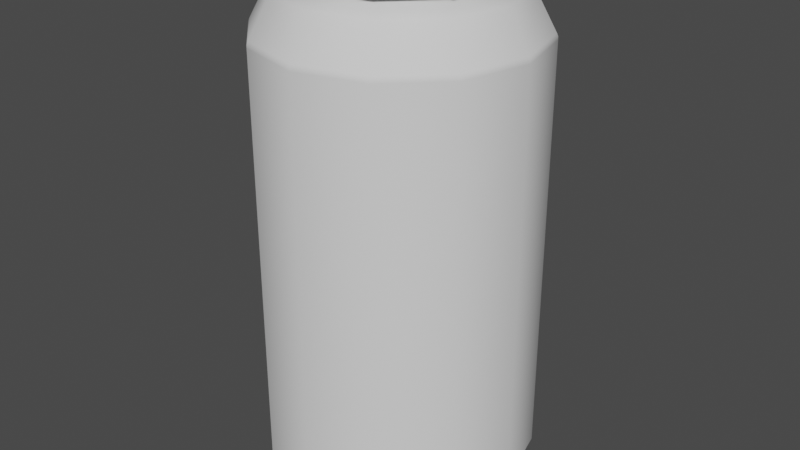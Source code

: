 # Source: Soda_Can_Backup.blend  (saved by Blender 2.91.10; exported with 4.5.12 LTS)
import bpy
from mathutils import Matrix  # noqa: F401  (used for matrix-valued properties, if any)

bpy.ops.wm.read_factory_settings(use_empty=True)
scene = bpy.context.scene
scene.name = 'Scene'

# ---- collections
col_can = bpy.data.collections.new('Can'); scene.collection.children.link(col_can)
col_hp = bpy.data.collections.new('HP'); col_can.children.link(col_hp)
col_lp = bpy.data.collections.new('LP'); col_can.children.link(col_lp)
col_bools = bpy.data.collections.new('Bools'); col_can.children.link(col_bools)
col_ref = bpy.data.collections.new('Ref'); scene.collection.children.link(col_ref)

# ---- images (referenced by path relative to the original .blend; pixels are not part of the script)
import os
ASSET_DIR = os.environ.get("B2B_ASSET_DIR", "")  # directory of the original .blend (textures are referenced by path, not embedded)
HERE = os.path.dirname(os.path.abspath(__file__))  # packed textures are extracted next to this script under _unpacked/

def load_image(name, relpath, width, height, colorspace="sRGB"):
    """Load a texture the original file referenced (path relative to the .blend, or extracted next to this script)."""
    p = next((c for c in (os.path.join(HERE, relpath), os.path.join(ASSET_DIR, relpath)) if relpath and os.path.exists(c)), "")
    if p:
        img = bpy.data.images.load(p, check_existing=True)
        img.name = name
    else:  # same state as the original file: an image datablock whose file is absent (Cycles renders it pink)
        img = bpy.data.images.new(name, width, height)
        img.source = "FILE"
        img.filepath = "//" + (relpath or name)
    img.colorspace_settings.name = colorspace
    return img
img_abandoned_slipway_8k_hdr = load_image('abandoned_slipway_8k.hdr', 'abandoned_slipway_8k.hdr', 1024, 1024, 'Linear Rec.709')

# ---- node groups
ng_auto_smooth = bpy.data.node_groups.new('Auto Smooth', 'GeometryNodeTree')
_s = ng_auto_smooth.interface.new_socket(name='Geometry', in_out='OUTPUT', socket_type='NodeSocketGeometry')
_s = ng_auto_smooth.interface.new_socket(name='Geometry', in_out='INPUT', socket_type='NodeSocketGeometry')
_s = ng_auto_smooth.interface.new_socket(name='Angle', in_out='INPUT', socket_type='NodeSocketFloat')
_s.subtype = 'ANGLE'
_s.min_value = 0.0
_s.max_value = 3.142
ng_auto_smooth.is_modifier = True
_N = ng_auto_smooth.nodes; _L = ng_auto_smooth.links
n0 = _N.new('NodeGroupOutput'); n0.name = 'Group Output'; n0.location = (480, -100)
n1 = _N.new('NodeGroupInput'); n1.name = 'Group Input'; n1.location = (-420, -300)
n2 = _N.new('NodeGroupInput'); n2.name = 'Group Input.001'; n2.location = (-60, -100)
n3 = _N.new('GeometryNodeSetShadeSmooth'); n3.name = 'Set Shade Smooth'; n3.location = (120, -100)
n3.domain = 'EDGE'
n4 = _N.new('GeometryNodeSetShadeSmooth'); n4.name = 'Set Shade Smooth.001'; n4.location = (300, -100)
n5 = _N.new('GeometryNodeInputMeshEdgeAngle'); n5.name = 'Edge Angle'; n5.location = (-420, -220)
n6 = _N.new('GeometryNodeInputEdgeSmooth'); n6.name = 'Is Edge Smooth'; n6.location = (-60, -160)
n7 = _N.new('GeometryNodeInputShadeSmooth'); n7.name = 'Is Face Smooth'; n7.location = (-240, -340)
n8 = _N.new('FunctionNodeBooleanMath'); n8.name = 'Boolean Math'; n8.location = (-60, -220)
n9 = _N.new('FunctionNodeCompare'); n9.name = 'Compare'; n9.location = (-240, -180)
n9.operation = 'LESS_EQUAL'
_L.new(n5.outputs[0], n9.inputs[0])
_L.new(n4.outputs[0], n0.inputs[0])
_L.new(n1.outputs[1], n9.inputs[1])
_L.new(n9.outputs[0], n8.inputs[0])
_L.new(n7.outputs[0], n8.inputs[1])
_L.new(n2.outputs[0], n3.inputs[0])
_L.new(n6.outputs[0], n3.inputs[1])
_L.new(n3.outputs[0], n4.inputs[0])
_L.new(n8.outputs[0], n3.inputs[2])
n0.is_active_output = True

# ---- world
world_world = bpy.data.worlds.new('World'); scene.world = world_world
world_world.use_nodes = True; world_world.node_tree.nodes.clear()
_N = world_world.node_tree.nodes; _L = world_world.node_tree.links
n0 = _N.new('ShaderNodeMapping'); n0.name = 'Mapping'; n0.location = (27, 394)
n0.inputs[2].default_value = (-1.571, 0.0, 0.0)
n1 = _N.new('ShaderNodeTexCoord'); n1.name = 'Texture Coordinate'; n1.location = (-270, 355)
n2 = _N.new('ShaderNodeOutputWorld'); n2.name = 'World Output'; n2.location = (794, 319)
n3 = _N.new('ShaderNodeBackground'); n3.name = 'Background'; n3.location = (574, 296)
n3.inputs[0].default_value = (0.05509, 0.05509, 0.05509, 1.0)
n4 = _N.new('ShaderNodeTexImage'); n4.name = 'Image Texture'; n4.location = (247, 321)
n4.image = img_abandoned_slipway_8k_hdr
_L.new(n0.outputs[0], n4.inputs[0])
_L.new(n1.outputs[0], n0.inputs[0])
_L.new(n3.outputs[0], n2.inputs[0])
n2.is_active_output = True
world_world.use_sun_shadow = False
world_world.sun_shadow_jitter_overblur = 0.0

# ---- meshes
me_cylinder_002 = bpy.data.meshes.new('Cylinder.002')
me_cylinder_002.from_pydata([(0.01362, -0.01734, 0.1819), (0.01369, -0.007428, 0.1819), (0.01513, -0.01353, 0.1819), (0.008485, -0.02054, 0.1819), (0.007757, -0.003135, 0.1819), (0.007582, -0.01315, 0.1814), (0.0, -0.02158, 0.1819), (0.0, -0.004839, 0.1819), (0.0, -0.01291, 0.1814), (0.01854, -0.02258, 0.1826), (0.0191, -0.005953, 0.1826), (0.02196, -0.01397, 0.1826), (0.0104, -0.0285, 0.1826), (0.01116, 0.001096, 0.1826), (0.0, -0.03059, 0.1826), (0.0, 0.003837, 0.1826), (0.02642, -0.01312, 0.1835), (0.01068, 0.02653, 0.1835), (0.005608, 0.03238, 0.1835), (0.01202, 0.01812, 0.1835), (0.02329, -0.02325, 0.1835), (0.01256, -0.03055, 0.1835), (0.0166, 0.008829, 0.1835), (0.0, 0.03415, 0.1835), (0.0, -0.03339, 0.1835), (0.0, 0.05143, 0.001981), (0.0, 0.05136, 0.1611), (0.04454, 0.02572, 0.001981), (0.04448, 0.02568, 0.1611), (0.04454, -0.02572, 0.001981), (0.04448, -0.02568, 0.1611), (0.0, -0.05143, 0.001981), (0.0, -0.05136, 0.1611), (0.0, 0.04213, 0.1795), (0.03649, 0.02107, 0.1795), (0.03649, -0.02107, 0.1795), (0.0, -0.04213, 0.1795), (0.0, 0.04173, 0.1841), (0.03614, 0.02087, 0.1841), (0.03614, -0.02087, 0.1841), (0.0, -0.04173, 0.1841), (0.0, 0.04271, 0.1878), (0.03699, 0.02136, 0.1878), (0.03699, -0.02136, 0.1878), (0.0, -0.04271, 0.1878), (0.03806, 0.02197, 0.1841), (0.0, 0.04395, 0.1841), (0.03806, -0.02197, 0.1841), (0.0, -0.04395, 0.1841), (0.03806, 0.02197, 0.1878), (0.0, 0.04395, 0.1878), (0.03806, -0.02197, 0.1878), (0.0, -0.04395, 0.1878), (0.0, 0.03992, -0.00269), (0.03457, 0.01996, -0.00269), (0.03457, -0.01996, -0.00269), (0.0, -0.03992, -0.00269), (0.0, 0.03191, -0.007762), (0.02764, 0.01596, -0.007762), (0.02764, -0.01596, -0.007762), (0.0, -0.03191, -0.007762), (0.02561, 0.04436, 0.001981), (0.02558, 0.0443, 0.1611), (0.05123, -2.276e-09, 0.001981), (0.05116, -2.13e-09, 0.1611), (0.02561, -0.04436, 0.001981), (0.02558, -0.0443, 0.1611), (0.02098, 0.03634, 0.1795), (0.04196, 2.561e-10, 0.1795), (0.02098, -0.03634, 0.1795), (0.0, -0.05084, 0.1632), (0.04404, 0.02542, 0.1632), (0.04404, -0.02542, 0.1632), (0.0, 0.05084, 0.1632), (0.02078, 0.036, 0.1841), (0.04156, 4.199e-10, 0.1841), (0.02078, -0.036, 0.1841), (0.02127, 0.03684, 0.1878), (0.04254, -5.361e-10, 0.1878), (0.02127, -0.03684, 0.1878), (0.0, 0.04226, 0.1841), (0.02188, 0.0379, 0.1841), (0.04377, -1.131e-09, 0.1841), (0.02188, -0.0379, 0.1841), (0.02188, 0.0379, 0.1878), (0.04377, -7.935e-10, 0.1878), (0.02188, -0.0379, 0.1878), (0.0, 0.04464, 0.186), (0.0, -0.04464, 0.186), (0.03866, 0.02232, 0.186), (0.03866, -0.02232, 0.186), (0.0366, -0.02113, 0.1841), (0.0, -0.04226, 0.1841), (0.0366, 0.02113, 0.1841), (0.01988, 0.03443, -0.00269), (0.03976, -1.747e-09, -0.00269), (0.01988, -0.03443, -0.00269), (0.04102, 0.02368, -0.0003963), (0.0, 0.04737, -0.0003963), (0.0, -0.04737, -0.0003963), (0.04102, -0.02368, -0.0003963), (0.01589, 0.02753, -0.007762), (0.03178, -2.267e-09, -0.007762), (0.01589, -0.02753, -0.007762), (0.03066, -0.0177, -0.005816), (0.03066, 0.0177, -0.005816), (0.0, -0.0354, -0.005816), (0.0, 0.0354, -0.005816), (0.05064, -1.853e-09, 0.1632), (0.02532, 0.04386, 0.1632), (0.02532, -0.04386, 0.1632), (0.02105, -0.03645, 0.1841), (0.04446, -1.095e-09, 0.186), (0.02223, -0.0385, 0.186), (0.02223, 0.0385, 0.186), (0.02105, 0.03645, 0.1841), (0.04209, -3.057e-10, 0.1841), (0.03526, -2.183e-09, -0.005816), (0.02359, 0.04085, -0.0003963), (0.02359, -0.04085, -0.0003963), (0.04717, -1.742e-09, -0.0003963), (0.01763, -0.03053, -0.005816), (0.01763, 0.03053, -0.005816), (0.0, 0.04086, 0.1835), (0.0, -0.04086, 0.1835), (0.02035, -0.03524, 0.1835), (0.03539, -0.02043, 0.1835), (0.04069, -4.97e-10, 0.1835), (0.03539, 0.02043, 0.1835), (0.02035, 0.03524, 0.1835), (0.0, 0.03963, 0.1824), (0.0, -0.03963, 0.1824), (0.03432, -0.01981, 0.1824), (0.01973, -0.03418, 0.1824), (0.03432, 0.01981, 0.1824), (0.03947, -4.97e-10, 0.1824), (0.01973, 0.03418, 0.1824), (0.0, 0.0374, 0.1844), (0.0, -0.0374, 0.1844), (0.01862, -0.03225, 0.1844), (0.03239, -0.0187, 0.1844), (0.03724, -4.371e-10, 0.1844), (0.03239, 0.0187, 0.1844), (0.01862, 0.03225, 0.1844), (0.0, -0.03851, 0.1834), (0.03335, -0.01926, 0.1834), (0.03335, 0.01926, 0.1834), (0.0, 0.03851, 0.1834), (0.01918, -0.03322, 0.1834), (0.03836, -4.67e-10, 0.1834), (0.01918, 0.03322, 0.1834), (0.0, 0.03319, -0.007321), (0.01653, 0.02863, -0.007321), (0.02874, 0.01659, -0.007321), (0.03305, -2.255e-09, -0.007321), (0.02874, -0.01659, -0.007321), (0.01653, -0.02863, -0.007321), (0.0, -0.03319, -0.007321), (0.0, 0.01425, -0.00295), (0.007096, 0.01229, -0.00295), (0.01234, 0.007125, -0.00295), (0.01419, -1.996e-09, -0.00295), (0.01234, -0.007125, -0.00295), (0.007096, -0.01229, -0.00295), (0.0, -0.01425, -0.00295), (0.0, 0.03191, -0.005455), (0.01589, 0.02753, -0.005455), (0.02764, 0.01596, -0.005455), (0.03178, -2.267e-09, -0.005455), (0.02764, -0.01596, -0.005455), (0.01589, -0.02753, -0.005455), (0.0, -0.03191, -0.005455), (0.0, 0.0, -0.0007488), (0.01619, 0.02805, -0.007978), (0.0, 0.03252, -0.007978), (0.02816, 0.01626, -0.007978), (0.03239, -2.267e-09, -0.007978), (0.02816, -0.01626, -0.007978), (0.01619, -0.02805, -0.007978), (0.0, -0.03252, -0.007978), (0.0153, 0.0265, -0.005252), (0.0, 0.03073, -0.005252), (0.02661, 0.01536, -0.005252), (0.0306, -2.249e-09, -0.005252), (0.02661, -0.01536, -0.005252), (0.0153, -0.0265, -0.005252), (0.0, -0.03073, -0.005252), (0.011, 0.02725, 0.1854), (0.01238, 0.01859, 0.1863), (0.0, 0.0351, 0.1847), (0.0171, 0.009025, 0.1863), (0.005776, 0.03328, 0.1848), (0.02398, -0.02401, 0.1847), (0.0, -0.03445, 0.1848), (0.01294, -0.03153, 0.1846), (0.02721, -0.01358, 0.1853), (0.02471, -0.02626, 0.1844), (0.01915, -0.0228, 0.1835), (0.01079, -0.02888, 0.1835), (0.01972, -0.005736, 0.1835), (0.02266, -0.01396, 0.1835), (0.0, 0.004313, 0.1835), (0.01157, 0.001499, 0.1835), (0.0, -0.03102, 0.1835), (0.0142, -0.0176, 0.1829), (0.00879, -0.02098, 0.1829), (0.01427, -0.007164, 0.1829), (0.01579, -0.0136, 0.1829), (0.0, -0.004436, 0.1829), (0.008022, -0.00264, 0.1829), (0.0, -0.02208, 0.1829), (0.0, 0.008829, 0.1835), (0.0, 0.01812, 0.1835), (0.0, 0.02653, 0.1835), (0.02332, -0.004876, 0.1857), (0.0225, -0.00436, 0.1835), (0.03668, 0.02118, 0.1856), (0.04218, -5.186e-10, 0.1856), (0.03668, -0.02118, 0.1856), (0.02109, 0.03653, 0.1856), (0.0, 0.04234, 0.1856), (0.02109, -0.03653, 0.1856), (0.0, -0.04234, 0.1856), (0.0366, 0.02113, 0.1854), (0.04209, -5.156e-10, 0.1854), (0.0366, -0.02113, 0.1854), (0.0, 0.04225, 0.1854), (0.02105, -0.03645, 0.1854), (0.0, -0.04225, 0.1854), (0.02105, 0.03645, 0.1854), (0.02113, 0.03659, 0.1858), (0.03674, 0.02121, 0.1858), (0.04225, -5.195e-10, 0.1858), (0.03674, -0.02121, 0.1858), (0.0, 0.04241, 0.1858), (0.02113, -0.03659, 0.1858), (0.0, -0.04241, 0.1858), (0.03546, 0.02047, 0.1849), (0.04077, -5.063e-10, 0.1849), (0.03546, -0.02047, 0.1849), (0.0, 0.04095, 0.1849), (0.02039, -0.03531, 0.1849), (0.0, -0.04095, 0.1849), (0.02039, 0.03531, 0.1849), (0.02095, 0.03629, 0.1853), (0.03644, 0.02104, 0.1853), (0.04191, -5.143e-10, 0.1853), (0.03644, -0.02104, 0.1853), (0.0, 0.04207, 0.1853), (0.02095, -0.03629, 0.1853), (0.0, -0.04207, 0.1853), (0.0354, 0.02044, 0.1837), (0.0407, -4.983e-10, 0.1837), (0.0354, -0.02044, 0.1837), (0.0, 0.04087, 0.1837), (0.02035, -0.03525, 0.1837), (0.0, -0.04087, 0.1837), (0.02035, 0.03525, 0.1837), (0.0, 0.04072, 0.1833), (0.02028, -0.03512, 0.1833), (0.04055, -4.97e-10, 0.1833), (0.02028, 0.03512, 0.1833), (0.0, -0.04072, 0.1833), (0.03526, -0.02036, 0.1833), (0.03526, 0.02036, 0.1833), (0.0, -0.03987, 0.1826), (0.03453, -0.01994, 0.1826), (0.03453, 0.01994, 0.1826), (0.0, 0.03987, 0.1826), (0.01985, -0.03439, 0.1826), (0.03971, -4.97e-10, 0.1826), (0.01985, 0.03439, 0.1826), (0.0, 0.03936, 0.1826), (0.0196, -0.03395, 0.1826), (0.0392, -4.898e-10, 0.1826), (0.0196, 0.03395, 0.1826), (0.0, -0.03936, 0.1826), (0.03409, -0.01968, 0.1826), (0.03409, 0.01968, 0.1826), (0.0, -0.05129, 0.1622), (0.04443, 0.02565, 0.1622), (0.04443, -0.02565, 0.1622), (0.0, 0.05129, 0.1622), (0.0511, -2.01e-09, 0.1622), (0.02555, 0.04426, 0.1622), (0.02555, -0.04426, 0.1622), (0.0, 0.05143, 0.003088), (0.04454, 0.02572, 0.003088), (0.04454, -0.02572, 0.003088), (0.0, -0.05143, 0.003088), (0.02561, 0.04436, 0.003088), (0.05123, -2.275e-09, 0.003088), (0.02561, -0.04436, 0.003088), (0.04379, 0.02528, 0.001475), (0.0, 0.05057, 0.001475), (0.0, -0.05057, 0.001475), (0.04379, -0.02528, 0.001475), (0.02518, 0.04362, 0.001475), (0.02518, -0.04362, 0.001475), (0.05036, -2.163e-09, 0.001475), (0.031, -0.0179, -0.005416), (0.031, 0.0179, -0.005416), (0.0, -0.03579, -0.005416), (0.0, 0.03579, -0.005416), (0.03565, -2.145e-09, -0.005416), (0.01782, -0.03087, -0.005416), (0.01782, 0.03087, -0.005416), (0.0303, -0.01749, -0.006098), (0.0303, 0.01749, -0.006098), (0.0, -0.03499, -0.006098), (0.0, 0.03499, -0.006098), (0.03484, -2.196e-09, -0.006098), (0.01742, -0.03018, -0.006098), (0.01742, 0.03018, -0.006098), (0.03612, -0.02085, 0.1837), (0.0, -0.0417, 0.1837), (0.0, 0.0417, 0.1837), (0.03612, 0.02085, 0.1837), (0.02077, -0.03597, 0.1837), (0.02077, 0.03597, 0.1837), (0.04153, 4.196e-10, 0.1837), (0.0, -0.04322, 0.1775), (0.03743, 0.02161, 0.1775), (0.03743, -0.02161, 0.1775), (0.0, 0.04322, 0.1775), (0.04305, -6.986e-12, 0.1775), (0.02152, 0.03728, 0.1775), (0.02152, -0.03728, 0.1775), (0.004656, 0.0117, 0.1848), (0.01011, 0.01291, 0.1845), (0.009701, 0.02084, 0.1845), (0.004284, 0.02927, 0.1845), (0.003793, -0.001141, 0.1845), (0.009949, 0.01449, 0.1845), (0.009436, 0.0227, 0.1845), (0.008503, 0.005336, 0.1845), (0.004656, 0.0117, 0.1834), (0.01011, 0.01291, 0.1834), (0.009701, 0.02084, 0.1834), (0.004284, 0.02927, 0.1834), (0.00383, -0.001182, 0.1834), (0.009949, 0.01449, 0.1834), (0.009436, 0.0227, 0.1834), (0.008503, 0.005336, 0.1834), (0.00645, 0.02454, 0.1841), (0.006449, 0.0164, 0.1841), (0.002496, 0.003794, 0.1839), (0.005046, 0.006996, 0.1841), (0.004402, 0.002242, 0.1841), (0.0, 0.0117, 0.1848), (0.0, -0.0005453, 0.1845), (0.0, 0.03017, 0.1845), (0.0, -0.001614, 0.1843), (0.0, 0.0117, 0.1834), (0.0, -0.0007286, 0.1831), (0.0, 0.03017, 0.1834), (0.0, -0.001697, 0.1833), (0.0, 0.02856, 0.1841), (0.0, 0.01496, 0.1841), (0.0, 0.004919, 0.1834), (0.0, 0.009619, 0.1841), (0.007902, 0.002534, 0.1845), (0.007455, 0.002665, 0.1851), (0.007771, 0.002572, 0.1849), (0.00822, 0.02649, 0.1845), (0.007409, 0.02669, 0.1851), (0.007983, 0.02655, 0.1849), (0.00354, -0.001975, 0.1848), (0.003341, -0.002677, 0.1845), (0.003396, -0.002464, 0.1848), (0.003765, 0.0301, 0.1848), (0.003333, 0.03079, 0.1845), (0.00346, 0.03059, 0.1848), (0.01076, 0.01473, 0.1848), (0.01137, 0.01449, 0.1845), (0.01119, 0.01456, 0.1848), (0.01026, 0.02153, 0.1848), (0.01085, 0.02144, 0.1845), (0.01068, 0.02147, 0.1848), (0.0068, 0.01606, 0.1846), (0.007178, 0.01574, 0.1848), (0.006969, 0.01591, 0.1847), (0.007274, 0.0249, 0.1847), (0.006913, 0.02473, 0.1846), (0.007087, 0.02481, 0.1847), (0.01028, 0.007023, 0.1845), (0.009489, 0.006272, 0.1848), (0.01005, 0.006803, 0.1848), (0.004584, 0.001806, 0.1846), (0.004743, 0.00138, 0.1847), (0.004655, 0.001623, 0.1847), (0.005864, 0.007404, 0.1848), (0.005519, 0.007232, 0.1847), (0.005676, 0.00731, 0.1848), (0.002167, 0.003436, 0.1842), (0.001972, 0.003164, 0.1843), (0.002069, 0.003312, 0.1843), (0.007796, 0.0026, 0.1834), (0.007902, 0.002534, 0.1836), (0.007871, 0.002553, 0.1835), (0.007886, 0.02666, 0.1834), (0.00822, 0.02649, 0.1836), (0.008122, 0.02654, 0.1835), (0.003359, -0.002724, 0.1829), (0.003434, -0.002493, 0.1828), (0.003382, -0.002659, 0.1828), (0.003333, 0.03079, 0.1836), (0.003497, 0.03053, 0.1834), (0.003381, 0.03071, 0.1835), (0.01137, 0.01449, 0.1836), (0.01113, 0.01469, 0.1834), (0.0113, 0.01455, 0.1835), (0.01085, 0.02144, 0.1836), (0.01064, 0.02138, 0.1834), (0.01079, 0.02142, 0.1835), (0.007182, 0.01574, 0.1834), (0.0068, 0.01606, 0.1836), (0.00697, 0.01591, 0.1835), (0.006913, 0.02473, 0.1836), (0.007325, 0.02494, 0.1834), (0.007102, 0.02482, 0.1835), (0.009974, 0.006733, 0.1834), (0.01028, 0.007023, 0.1836), (0.01019, 0.006938, 0.1835), (0.004852, 0.001273, 0.1834), (0.004632, 0.001751, 0.1836), (0.004729, 0.00154, 0.1835), (0.00552, 0.007232, 0.1836), (0.005864, 0.007404, 0.1834), (0.005676, 0.00731, 0.1835), (0.002132, 0.002945, 0.1836), (0.00229, 0.003274, 0.1837), (0.002217, 0.00311, 0.1836), (0.001449, 0.002831, 0.1841), (0.001532, 0.002914, 0.1842), (0.001508, 0.00289, 0.1841), (0.002049, 0.001382, 0.1841), (0.002166, 0.001382, 0.1842), (0.002132, 0.001382, 0.1841), (0.001449, -6.643e-05, 0.1841), (0.001532, -0.0001496, 0.1842), (0.001508, -0.0001252, 0.1841), (0.001449, -6.643e-05, 0.1847), (0.001532, -0.0001496, 0.1846), (0.001508, -0.0001252, 0.1846), (0.002166, 0.001382, 0.1846), (0.002049, 0.001382, 0.1847), (0.002132, 0.001382, 0.1846), (0.001449, 0.002831, 0.1847), (0.001532, 0.002914, 0.1846), (0.001508, 0.00289, 0.1846), (0.0, 0.01449, 0.1846), (0.0, 0.01406, 0.1848), (0.0, 0.01429, 0.1848), (0.0, 0.01044, 0.1848), (0.0, 0.01009, 0.1847), (0.0, 0.01025, 0.1848), (0.0, 0.03079, 0.1845), (0.0, 0.03027, 0.1846), (0.0, 0.03064, 0.1848), (0.0, 0.02941, 0.1847), (0.0, 0.02898, 0.1846), (0.0, 0.02917, 0.1847), (0.0, -0.002072, 0.1847), (0.0, -0.002682, 0.1845), (0.0, -0.002493, 0.1848), (0.0, 0.004596, 0.1835), (0.0, 0.004189, 0.1837), (0.0, 0.004397, 0.1836), (0.0, 0.01406, 0.1834), (0.0, 0.01449, 0.1836), (0.0, 0.01429, 0.1835), (0.0, 0.01009, 0.1836), (0.0, 0.01044, 0.1834), (0.0, 0.01025, 0.1835), (0.0, 0.03053, 0.1834), (0.0, 0.03079, 0.1836), (0.0, 0.03071, 0.1835), (0.0, 0.02898, 0.1836), (0.0, 0.02943, 0.1834), (0.0, 0.02918, 0.1835), (0.0, -0.002739, 0.1829), (0.0, -0.002518, 0.1828), (0.0, -0.002677, 0.1828), (0.0, 0.004073, 0.1834), (0.0, 0.004499, 0.1834), (0.0, 0.004286, 0.1834), (0.0, 0.003549, 0.1846), (0.0, 0.003431, 0.1847), (0.0, 0.003514, 0.1846), (0.0, -0.0007841, 0.1842), (0.0, -0.0006665, 0.1841), (0.0, -0.0007497, 0.1841), (0.0, 0.003431, 0.1841), (0.0, 0.003549, 0.1842), (0.0, 0.003514, 0.1841), (0.0, -0.0006665, 0.1847), (0.0, -0.0007841, 0.1846), (0.0, -0.0007497, 0.1846)], [], [(290, 62, 28, 287), (287, 291, 63, 27), (291, 64, 30, 288), (288, 292, 65, 29), (292, 66, 32, 289), (314, 39, 76, 318), (281, 283, 108, 72), (283, 280, 71, 108), (325, 322, 34, 68), (323, 325, 68, 35), (280, 284, 109, 71), (284, 282, 73, 109), (326, 324, 33, 67), (322, 326, 67, 34), (279, 285, 110, 70), (285, 281, 72, 110), (327, 323, 35, 69), (321, 327, 69, 36), (78, 85, 49, 42), (251, 257, 129, 128), (316, 37, 74, 319), (318, 76, 40, 315), (319, 74, 38, 317), (317, 320, 68, 34), (320, 75, 39, 314), (42, 49, 84, 77), (252, 251, 128, 127), (40, 76, 111, 92), (76, 39, 91, 111), (111, 91, 47, 83), (92, 111, 83, 48), (77, 84, 50, 41), (253, 252, 127, 126), (255, 253, 126, 125), (47, 82, 112, 90), (82, 45, 89, 112), (112, 89, 49, 85), (90, 112, 85, 51), (48, 83, 113, 88), (83, 47, 90, 113), (113, 90, 51, 86), (88, 113, 86, 52), (45, 81, 114, 89), (81, 46, 87, 114), (114, 87, 50, 84), (89, 114, 84, 49), (52, 86, 79, 44), (257, 254, 123, 129), (38, 74, 115, 93), (74, 37, 80, 115), (115, 80, 46, 81), (93, 115, 81, 45), (79, 86, 51, 43), (256, 255, 125, 124), (39, 75, 116, 91), (75, 38, 93, 116), (116, 93, 45, 82), (91, 116, 82, 47), (301, 304, 117, 105), (304, 300, 104, 117), (311, 307, 155, 154), (308, 311, 154, 153), (294, 297, 118, 98), (297, 293, 97, 118), (118, 97, 54, 94), (98, 118, 94, 53), (296, 298, 119, 100), (298, 295, 99, 119), (119, 99, 56, 96), (100, 119, 96, 55), (293, 299, 120, 97), (299, 296, 100, 120), (120, 100, 55, 95), (97, 120, 95, 54), (300, 305, 121, 104), (305, 302, 106, 121), (312, 309, 157, 156), (307, 312, 156, 155), (303, 306, 122, 107), (306, 301, 105, 122), (313, 308, 153, 152), (310, 313, 152, 151), (286, 26, 62, 290), (43, 51, 85, 78), (263, 259, 125, 126), (259, 262, 124, 125), (264, 260, 127, 128), (260, 263, 126, 127), (258, 261, 129, 123), (261, 264, 128, 129), (275, 278, 134, 136), (272, 275, 136, 130), (274, 277, 132, 135), (278, 274, 135, 134), (273, 276, 131, 133), (277, 273, 133, 132), (102, 59, 169, 168), (140, 196, 139, 148, 145), (139, 138, 144, 148), (142, 141, 149, 146), (141, 140, 145, 149), (137, 143, 150, 147), (143, 142, 146, 150), (173, 174, 151, 152), (175, 173, 152, 153), (176, 175, 153, 154), (177, 176, 154, 155), (178, 177, 155, 156), (179, 178, 156, 157), (158, 159, 160, 172), (57, 101, 166, 165), (59, 103, 170, 169), (101, 58, 167, 166), (103, 60, 171, 170), (58, 102, 168, 167), (180, 181, 165, 166), (182, 180, 166, 167), (183, 182, 167, 168), (184, 183, 168, 169), (185, 184, 169, 170), (186, 185, 170, 171), (164, 172, 162, 163), (172, 160, 161, 162), (60, 103, 178, 179), (103, 59, 177, 178), (59, 102, 176, 177), (102, 58, 175, 176), (58, 101, 173, 175), (101, 57, 174, 173), (164, 163, 185, 186), (163, 162, 184, 185), (162, 161, 183, 184), (161, 160, 182, 183), (160, 159, 180, 182), (159, 158, 181, 180), (17, 19, 188, 187), (189, 23, 18, 191), (18, 17, 187, 191), (19, 22, 190, 188), (20, 21, 194, 192), (21, 24, 193, 194), (16, 20, 192, 195), (22, 215, 214, 190), (137, 189, 191, 143), (142, 188, 190, 141), (143, 187, 188, 142), (141, 190, 214), (140, 195, 192, 196), (192, 194, 139, 196), (139, 194, 193, 138), (187, 143, 191), (9, 12, 198, 197), (10, 11, 200, 199), (201, 15, 13, 202), (11, 9, 197, 200), (12, 14, 203, 198), (202, 13, 10, 199), (213, 17, 18, 23), (5, 2, 1, 4), (3, 0, 2, 5), (6, 3, 5, 8), (8, 5, 4, 7), (0, 3, 205, 204), (1, 2, 207, 206), (208, 7, 4, 209), (2, 0, 204, 207), (3, 6, 210, 205), (209, 4, 1, 206), (9, 11, 207, 204), (212, 19, 17, 213), (211, 22, 19, 212), (203, 24, 21, 198), (198, 21, 20, 197), (197, 20, 16, 200), (202, 22, 211, 201), (10, 206, 207, 11), (200, 16, 215, 199), (14, 12, 205, 210), (199, 215, 22, 202), (214, 195, 140, 141), (214, 215, 16, 195), (12, 9, 204, 205), (13, 15, 208, 209), (10, 13, 209, 206), (236, 235, 221, 222), (230, 234, 220, 219), (235, 233, 218, 221), (233, 232, 217, 218), (232, 231, 216, 217), (231, 230, 219, 216), (222, 221, 227, 228), (219, 220, 226, 229), (221, 218, 225, 227), (218, 217, 224, 225), (217, 216, 223, 224), (216, 219, 229, 223), (42, 77, 230, 231), (78, 42, 231, 232), (43, 78, 232, 233), (79, 43, 233, 235), (77, 41, 234, 230), (44, 79, 235, 236), (250, 249, 241, 242), (244, 248, 240, 243), (249, 247, 239, 241), (247, 246, 238, 239), (246, 245, 237, 238), (245, 244, 243, 237), (223, 229, 244, 245), (224, 223, 245, 246), (225, 224, 246, 247), (227, 225, 247, 249), (229, 226, 248, 244), (228, 227, 249, 250), (242, 241, 255, 256), (243, 240, 254, 257), (241, 239, 253, 255), (239, 238, 252, 253), (238, 237, 251, 252), (237, 243, 257, 251), (271, 267, 264, 261), (268, 271, 261, 258), (270, 266, 263, 260), (267, 270, 260, 264), (269, 265, 262, 259), (266, 269, 259, 263), (132, 133, 269, 266), (133, 131, 265, 269), (134, 135, 270, 267), (135, 132, 266, 270), (130, 136, 271, 268), (136, 134, 267, 271), (145, 148, 273, 277), (148, 144, 276, 273), (146, 149, 274, 278), (149, 145, 277, 274), (147, 150, 275, 272), (150, 146, 278, 275), (66, 30, 281, 285), (32, 66, 285, 279), (62, 26, 282, 284), (28, 62, 284, 280), (64, 28, 280, 283), (30, 64, 283, 281), (25, 286, 290, 61), (65, 292, 289, 31), (30, 66, 292, 288), (63, 291, 288, 29), (28, 64, 291, 287), (61, 290, 287, 27), (63, 29, 296, 299), (27, 63, 299, 293), (65, 31, 295, 298), (29, 65, 298, 296), (61, 27, 293, 297), (25, 61, 297, 294), (94, 54, 301, 306), (53, 94, 306, 303), (96, 56, 302, 305), (55, 96, 305, 300), (95, 55, 300, 304), (54, 95, 304, 301), (107, 122, 313, 310), (122, 105, 308, 313), (104, 121, 312, 307), (121, 106, 309, 312), (105, 117, 311, 308), (117, 104, 307, 311), (68, 320, 314, 35), (38, 75, 320, 317), (67, 319, 317, 34), (69, 318, 315, 36), (33, 316, 319, 67), (35, 314, 318, 69), (70, 110, 327, 321), (110, 72, 323, 327), (71, 109, 326, 322), (109, 73, 324, 326), (72, 108, 325, 323), (108, 71, 322, 325), (332, 335, 389), (392, 455, 360, 347), (352, 332, 389, 350), (451, 379, 345, 358), (385, 361, 398, 422), (454, 391, 328, 349), (351, 331, 370, 458), (374, 385, 422, 409), (371, 364, 401, 406), (333, 330, 380, 328), (394, 388, 348, 346), (350, 389, 395, 467), (457, 371, 406, 476), (379, 383, 344, 345), (388, 392, 347, 348), (460, 382, 331, 351), (376, 334, 330), (333, 329, 373), (349, 328, 380, 452), (342, 419, 339), (347, 360, 472, 427), (428, 336, 341, 337), (338, 415, 419, 342), (413, 342, 339, 407, 400), (473, 353, 336, 428), (355, 475, 407, 339), (337, 410, 421, 343), (482, 356, 340, 404), (341, 336, 415, 338), (346, 348, 425, 431), (424, 428, 337, 343), (410, 341, 338, 413), (358, 345, 416, 470), (354, 484, 430, 424), (340, 424, 343), (413, 338, 342), (341, 410, 337), (344, 357, 478, 418), (367, 362, 386, 335, 332), (376, 365, 370, 331, 334), (463, 367, 332, 352), (373, 376, 330, 333), (404, 340, 343, 421, 397), (364, 377, 412, 401), (329, 335, 386, 373), (479, 355, 339, 419), (353, 469, 415, 336), (356, 354, 424, 340), (377, 374, 409, 412), (345, 344, 418, 416), (368, 464, 481, 403), (359, 346, 431, 485), (348, 347, 427, 425), (334, 331, 382), (330, 334, 382, 380), (383, 461, 357, 344), (389, 335, 329, 391), (466, 394, 346, 359), (391, 329, 333, 328), (449, 445, 437, 434), (487, 449, 434, 494), (443, 497, 490, 440), (496, 442, 446, 448, 488), (445, 443, 440, 437), (491, 493, 433, 436, 439), (368, 361, 363, 369), (369, 363, 362, 367), (377, 364, 366, 378), (378, 366, 365, 376), (464, 368, 369, 465), (465, 369, 367, 463), (374, 377, 378, 375), (375, 378, 376, 373), (380, 382, 384, 381), (381, 384, 383, 379), (361, 385, 387, 363), (363, 387, 386, 362), (385, 374, 375, 387), (387, 375, 373, 386), (389, 391, 393, 390), (390, 393, 392, 388), (379, 451, 453, 381), (381, 453, 452, 380), (391, 454, 456, 393), (393, 456, 455, 392), (371, 457, 459, 372), (372, 459, 458, 370), (382, 460, 462, 384), (384, 462, 461, 383), (364, 371, 372, 366), (366, 372, 370, 365), (388, 394, 396, 390), (390, 396, 395, 389), (394, 466, 468, 396), (396, 468, 467, 395), (404, 397, 399, 405), (405, 399, 398, 403), (413, 400, 402, 414), (414, 402, 401, 412), (482, 404, 405, 483), (483, 405, 403, 481), (410, 413, 414, 411), (411, 414, 412, 409), (416, 418, 420, 417), (417, 420, 419, 415), (397, 421, 423, 399), (399, 423, 422, 398), (421, 410, 411, 423), (423, 411, 409, 422), (425, 427, 429, 426), (426, 429, 428, 424), (415, 469, 471, 417), (417, 471, 470, 416), (427, 472, 474, 429), (429, 474, 473, 428), (407, 475, 477, 408), (408, 477, 476, 406), (418, 478, 480, 420), (420, 480, 479, 419), (400, 407, 408, 402), (402, 408, 406, 401), (424, 430, 432, 426), (426, 432, 431, 425), (430, 484, 486, 432), (432, 486, 485, 431), (437, 440, 441, 438), (438, 441, 439, 436), (440, 490, 492, 441), (441, 492, 491, 439), (442, 496, 498, 444), (444, 498, 497, 443), (446, 442, 444, 447), (447, 444, 443, 445), (448, 446, 447, 450), (450, 447, 445, 449), (488, 448, 450, 489), (489, 450, 449, 487), (434, 437, 438, 435), (435, 438, 436, 433), (494, 434, 435, 495), (495, 435, 433, 493), (361, 368, 403, 398)])
me_cylinder_002.polygons.foreach_set('use_smooth', [True] * 422)
_uv = me_cylinder_002.uv_layers.new(name='UVMap')
_uv.uv.foreach_set('vector', [0.9167, 0.5035, 0.9167, 1.0, 0.8333, 1.0, 0.8333, 0.5035, 0.8333, 0.5035, 0.75, 0.5035, 0.75, 0.5, 0.8333, 0.5, 0.75, 0.5035, 0.75, 1.0, 0.6667, 1.0, 0.6667, 0.5035, 0.6667, 0.5035, 0.5833, 0.5035, 0.5833, 0.5, 0.6667, 0.5, 0.5833, 0.5035, 0.5833, 1.0, 0.5, 1.0, 0.5, 0.5035, 0.6667, 1.0, 0.6667, 1.0, 0.5833, 1.0, 0.5833, 1.0, 0.6667, 1.0, 0.75, 1.0, 0.75, 1.0, 0.6667, 1.0, 0.75, 1.0, 0.8333, 1.0, 0.8333, 1.0, 0.75, 1.0, 0.75, 1.0, 0.8333, 1.0, 0.8333, 1.0, 0.75, 1.0, 0.6667, 1.0, 0.75, 1.0, 0.75, 1.0, 0.6667, 1.0, 0.8333, 1.0, 0.9167, 1.0, 0.9167, 1.0, 0.8333, 1.0, 0.9167, 1.0, 1.0, 1.0, 1.0, 1.0, 0.9167, 1.0, 0.9167, 1.0, 1.0, 1.0, 1.0, 1.0, 0.9167, 1.0, 0.8333, 1.0, 0.9167, 1.0, 0.9167, 1.0, 0.8333, 1.0, 0.5, 1.0, 0.5833, 1.0, 0.5833, 1.0, 0.5, 1.0, 0.5833, 1.0, 0.6667, 1.0, 0.6667, 1.0, 0.5833, 1.0, 0.5833, 1.0, 0.6667, 1.0, 0.6667, 1.0, 0.5833, 1.0, 0.5, 1.0, 0.5833, 1.0, 0.5833, 1.0, 0.5, 1.0, 0.4492, 0.25, 0.4492, 0.25, 0.4232, 0.35, 0.4232, 0.35, 0.4232, 0.35, 0.3496, 0.4225, 0.3496, 0.4225, 0.4232, 0.35, 1.0, 1.0, 1.0, 1.0, 0.9167, 1.0, 0.9167, 1.0, 0.5833, 1.0, 0.5833, 1.0, 0.5, 1.0, 0.5, 1.0, 0.9167, 1.0, 0.9167, 1.0, 0.8333, 1.0, 0.8333, 1.0, 0.8333, 1.0, 0.75, 1.0, 0.75, 1.0, 0.8333, 1.0, 0.75, 1.0, 0.75, 1.0, 0.6667, 1.0, 0.6667, 1.0, 0.4232, 0.35, 0.4232, 0.35, 0.3496, 0.4225, 0.3496, 0.4225, 0.4492, 0.25, 0.4232, 0.35, 0.4232, 0.35, 0.4492, 0.25, 0.5, 1.0, 0.5833, 1.0, 0.5833, 1.0, 0.5, 1.0, 0.5833, 1.0, 0.6667, 1.0, 0.6667, 1.0, 0.5833, 1.0, 0.5833, 1.0, 0.6667, 1.0, 0.6667, 1.0, 0.5833, 1.0, 0.5, 1.0, 0.5833, 1.0, 0.5833, 1.0, 0.5, 1.0, 0.3496, 0.4225, 0.3496, 0.4225, 0.25, 0.45, 0.25, 0.45, 0.4232, 0.15, 0.4492, 0.25, 0.4492, 0.25, 0.4232, 0.15, 0.3496, 0.0775, 0.4232, 0.15, 0.4232, 0.15, 0.3496, 0.0775, 0.6667, 1.0, 0.75, 1.0, 0.75, 1.0, 0.6667, 1.0, 0.75, 1.0, 0.8333, 1.0, 0.8333, 1.0, 0.75, 1.0, 0.75, 1.0, 0.8333, 1.0, 0.8333, 1.0, 0.75, 1.0, 0.6667, 1.0, 0.75, 1.0, 0.75, 1.0, 0.6667, 1.0, 0.5, 1.0, 0.5833, 1.0, 0.5833, 1.0, 0.5, 1.0, 0.5833, 1.0, 0.6667, 1.0, 0.6667, 1.0, 0.5833, 1.0, 0.5833, 1.0, 0.6667, 1.0, 0.6667, 1.0, 0.5833, 1.0, 0.5, 1.0, 0.5833, 1.0, 0.5833, 1.0, 0.5, 1.0, 0.8333, 1.0, 0.9167, 1.0, 0.9167, 1.0, 0.8333, 1.0, 0.9167, 1.0, 1.0, 1.0, 1.0, 1.0, 0.9167, 1.0, 0.9167, 1.0, 1.0, 1.0, 1.0, 1.0, 0.9167, 1.0, 0.8333, 1.0, 0.9167, 1.0, 0.9167, 1.0, 0.8333, 1.0, 0.25, 0.05, 0.3496, 0.0775, 0.3496, 0.0775, 0.25, 0.05, 0.3496, 0.4225, 0.25, 0.45, 0.25, 0.45, 0.3496, 0.4225, 0.8333, 1.0, 0.9167, 1.0, 0.9167, 1.0, 0.8333, 1.0, 0.9167, 1.0, 1.0, 1.0, 1.0, 1.0, 0.9167, 1.0, 0.9167, 1.0, 1.0, 1.0, 1.0, 1.0, 0.9167, 1.0, 0.8333, 1.0, 0.9167, 1.0, 0.9167, 1.0, 0.8333, 1.0, 0.3496, 0.0775, 0.3496, 0.0775, 0.4232, 0.15, 0.4232, 0.15, 0.25, 0.05, 0.3496, 0.0775, 0.3496, 0.0775, 0.25, 0.05, 0.6667, 1.0, 0.75, 1.0, 0.75, 1.0, 0.6667, 1.0, 0.75, 1.0, 0.8333, 1.0, 0.8333, 1.0, 0.75, 1.0, 0.75, 1.0, 0.8333, 1.0, 0.8333, 1.0, 0.75, 1.0, 0.6667, 1.0, 0.75, 1.0, 0.75, 1.0, 0.6667, 1.0, 0.8333, 0.5, 0.75, 0.5, 0.75, 0.5, 0.8333, 0.5, 0.75, 0.5, 0.6667, 0.5, 0.6667, 0.5, 0.75, 0.5, 0.75, 0.5, 0.6667, 0.5, 0.6667, 0.5, 0.75, 0.5, 0.8333, 0.5, 0.75, 0.5, 0.75, 0.5, 0.8333, 0.5, 1.0, 0.5, 0.9167, 0.5, 0.9167, 0.5, 1.0, 0.5, 0.9167, 0.5, 0.8333, 0.5, 0.8333, 0.5, 0.9167, 0.5, 0.9167, 0.5, 0.8333, 0.5, 0.8333, 0.5, 0.9167, 0.5, 1.0, 0.5, 0.9167, 0.5, 0.9167, 0.5, 1.0, 0.5, 0.6667, 0.5, 0.5833, 0.5, 0.5833, 0.5, 0.6667, 0.5, 0.5833, 0.5, 0.5, 0.5, 0.5, 0.5, 0.5833, 0.5, 0.5833, 0.5, 0.5, 0.5, 0.5, 0.5, 0.5833, 0.5, 0.6667, 0.5, 0.5833, 0.5, 0.5833, 0.5, 0.6667, 0.5, 0.8333, 0.5, 0.75, 0.5, 0.75, 0.5, 0.8333, 0.5, 0.75, 0.5, 0.6667, 0.5, 0.6667, 0.5, 0.75, 0.5, 0.75, 0.5, 0.6667, 0.5, 0.6667, 0.5, 0.75, 0.5, 0.8333, 0.5, 0.75, 0.5, 0.75, 0.5, 0.8333, 0.5, 0.6667, 0.5, 0.5833, 0.5, 0.5833, 0.5, 0.6667, 0.5, 0.5833, 0.5, 0.5, 0.5, 0.5, 0.5, 0.5833, 0.5, 0.5833, 0.5, 0.5, 0.5, 0.5, 0.5, 0.5833, 0.5, 0.6667, 0.5, 0.5833, 0.5, 0.5833, 0.5, 0.6667, 0.5, 1.0, 0.5, 0.9167, 0.5, 0.9167, 0.5, 1.0, 0.5, 0.9167, 0.5, 0.8333, 0.5, 0.8333, 0.5, 0.9167, 0.5, 0.9167, 0.5, 0.8333, 0.5, 0.8333, 0.5, 0.9167, 0.5, 1.0, 0.5, 0.9167, 0.5, 0.9167, 0.5, 1.0, 0.5, 1.0, 0.5035, 1.0, 1.0, 0.9167, 1.0, 0.9167, 0.5035, 0.4232, 0.15, 0.4232, 0.15, 0.4492, 0.25, 0.4492, 0.25, 0.4226, 0.1503, 0.3492, 0.0781, 0.3496, 0.0775, 0.4232, 0.15, 0.3492, 0.0781, 0.25, 0.0507, 0.25, 0.05, 0.3496, 0.0775, 0.4226, 0.3497, 0.4485, 0.25, 0.4492, 0.25, 0.4232, 0.35, 0.4485, 0.25, 0.4226, 0.1503, 0.4232, 0.15, 0.4492, 0.25, 0.25, 0.4493, 0.3492, 0.4219, 0.3496, 0.4225, 0.25, 0.45, 0.3492, 0.4219, 0.4226, 0.3497, 0.4232, 0.35, 0.3496, 0.4225, 0.3459, 0.4162, 0.4168, 0.3463, 0.418, 0.347, 0.3466, 0.4173, 0.25, 0.4427, 0.3459, 0.4162, 0.3466, 0.4173, 0.25, 0.444, 0.4419, 0.25, 0.4168, 0.1537, 0.418, 0.153, 0.4432, 0.25, 0.4168, 0.3463, 0.4419, 0.25, 0.4432, 0.25, 0.418, 0.347, 0.3459, 0.08383, 0.25, 0.05734, 0.25, 0.05602, 0.3466, 0.08269, 0.4168, 0.1537, 0.3459, 0.08383, 0.3466, 0.08269, 0.418, 0.153, 0.9549, 0.25, 0.953, 0.1328, 0.953, 0.1328, 0.9549, 0.25, 0.4085, 0.1585, 0.3709, 0.1215, 0.3412, 0.09212, 0.3439, 0.08741, 0.4133, 0.1557, 0.3412, 0.09212, 0.25, 0.06695, 0.25, 0.06149, 0.3439, 0.08741, 0.4085, 0.3415, 0.4323, 0.25, 0.4377, 0.25, 0.4133, 0.3443, 0.4323, 0.25, 0.4085, 0.1585, 0.4133, 0.1557, 0.4377, 0.25, 0.25, 0.433, 0.3412, 0.4079, 0.3439, 0.4126, 0.25, 0.4385, 0.3412, 0.4079, 0.4085, 0.3415, 0.4133, 0.3443, 0.3439, 0.4126, 0.8539, 0.43, 0.75, 0.4899, 0.7501, 0.4963, 0.8557, 0.4331, 0.9578, 0.37, 0.8539, 0.43, 0.8557, 0.4331, 0.9633, 0.3731, 0.9579, 0.25, 0.9578, 0.37, 0.9633, 0.3731, 0.9614, 0.25, 0.9578, 0.13, 0.9579, 0.25, 0.9614, 0.25, 0.9633, 0.1269, 0.8539, 0.06997, 0.9578, 0.13, 0.9633, 0.1269, 0.8557, 0.06692, 0.75, 0.01006, 0.8539, 0.06997, 0.8557, 0.06692, 0.7501, 0.003719, 0.75, 0.3485, 0.7988, 0.3345, 0.8353, 0.2992, 0.0, 0.0, 0.75, 0.4844, 0.8524, 0.4274, 0.8524, 0.4274, 0.75, 0.4844, 0.953, 0.1328, 0.8524, 0.07258, 0.8524, 0.07258, 0.953, 0.1328, 0.8524, 0.4274, 0.953, 0.3672, 0.953, 0.3672, 0.8524, 0.4274, 0.8524, 0.07258, 0.75, 0.01563, 0.75, 0.01563, 0.8524, 0.07258, 0.953, 0.3672, 0.9549, 0.25, 0.9549, 0.25, 0.953, 0.3672, 0.8488, 0.4212, 0.75, 0.4753, 0.75, 0.4844, 0.8524, 0.4274, 0.9451, 0.3626, 0.8488, 0.4212, 0.8524, 0.4274, 0.953, 0.3672, 0.9477, 0.25, 0.9451, 0.3626, 0.953, 0.3672, 0.9549, 0.25, 0.9451, 0.1374, 0.9477, 0.25, 0.9549, 0.25, 0.953, 0.1328, 0.8488, 0.0788, 0.9451, 0.1374, 0.953, 0.1328, 0.8524, 0.07258, 0.75, 0.02473, 0.8488, 0.0788, 0.8524, 0.07258, 0.75, 0.01563, 0.75, 0.1515, 0.0, 0.0, 0.8353, 0.2008, 0.7988, 0.1655, 0.0, 0.0, 0.8353, 0.2992, 0.8476, 0.25, 0.8353, 0.2008, 0.75, 0.01563, 0.8524, 0.07258, 0.8539, 0.06997, 0.75, 0.01006, 0.8524, 0.07258, 0.953, 0.1328, 0.9578, 0.13, 0.8539, 0.06997, 0.953, 0.1328, 0.9549, 0.25, 0.9579, 0.25, 0.9578, 0.13, 0.9549, 0.25, 0.953, 0.3672, 0.9578, 0.37, 0.9579, 0.25, 0.953, 0.3672, 0.8524, 0.4274, 0.8539, 0.43, 0.9578, 0.37, 0.8524, 0.4274, 0.75, 0.4844, 0.75, 0.4899, 0.8539, 0.43, 0.75, 0.1515, 0.7988, 0.1655, 0.8488, 0.0788, 0.75, 0.02473, 0.7988, 0.1655, 0.8353, 0.2008, 0.9451, 0.1374, 0.8488, 0.0788, 0.8353, 0.2008, 0.8476, 0.25, 0.9477, 0.25, 0.9451, 0.1374, 0.8476, 0.25, 0.8353, 0.2992, 0.9451, 0.3626, 0.9477, 0.25, 0.8353, 0.2992, 0.7988, 0.3345, 0.8488, 0.4212, 0.9451, 0.3626, 0.7988, 0.3345, 0.75, 0.3485, 0.75, 0.4753, 0.8488, 0.4212, 1.0, 0.9425, 1.0, 0.5952, 1.0, 0.5952, 1.0, 0.9425, 0.5, 1.0, 0.5, 1.0, 0.75, 1.0, 0.75, 1.0, 0.75, 1.0, 1.0, 0.9425, 1.0, 0.9425, 0.75, 1.0, 1.0, 0.5952, 1.0, 0.2976, 1.0, 0.2976, 1.0, 0.5952, 1.0, 0.0, 0.7867, 0.0, 0.7867, 0.0, 1.0, 0.0, 0.7867, 0.0, 0.5, 0.0, 0.5, 0.0, 0.7867, 0.0, 1.0, 0.0, 1.0, 0.0, 1.0, 0.0, 1.0, 0.0, 1.0, 0.2976, 1.0, 0.1187, 1.0, 0.1146, 1.0, 0.2976, 0.25, 0.433, 0.5, 1.0, 0.75, 1.0, 0.3412, 0.4079, 0.4085, 0.3415, 1.0, 0.5952, 1.0, 0.2976, 0.4323, 0.25, 0.3412, 0.4079, 1.0, 0.9425, 1.0, 0.5952, 0.4085, 0.3415, 0.4323, 0.25, 1.0, 0.2976, 1.0, 0.1146, 0.4085, 0.1585, 1.0, 0.0, 1.0, 0.0, 0.3709, 0.1215, 1.0, 0.0, 0.7867, 0.0, 0.3412, 0.09212, 0.3709, 0.1215, 0.3412, 0.09212, 0.7867, 0.0, 0.5, 0.0, 0.25, 0.06695, 1.0, 0.9425, 0.3412, 0.4079, 0.75, 1.0, 1.0, 0.0, 0.75, 0.0, 0.75, 0.0, 1.0, 0.0, 1.0, 1.0, 1.0, 0.5, 1.0, 0.5, 1.0, 1.0, 0.5, 1.0, 0.5, 1.0, 0.75, 1.0, 0.75, 1.0, 1.0, 0.5, 1.0, 0.0, 1.0, 0.0, 1.0, 0.5, 0.75, 0.0, 0.5, 0.0, 0.5, 0.0, 0.75, 0.0, 0.75, 1.0, 0.75, 1.0, 1.0, 1.0, 1.0, 1.0, 1.0, 0.9425, 1.0, 0.9425, 0.75, 1.0, 0.5, 1.0, 0.6989, 0.5, 1.0, 0.5, 1.0, 0.8846, 0.75, 1.0, 0.6989, 0.0, 1.0, 0.0, 1.0, 0.5, 0.6989, 0.5, 0.5, 0.0, 0.6989, 0.0, 0.6989, 0.5, 0.5, 0.5, 0.5, 0.5, 0.6989, 0.5, 0.75, 1.0, 0.5, 1.0, 1.0, 0.0, 0.6989, 0.0, 0.6989, 0.0, 1.0, 0.0, 1.0, 0.8846, 1.0, 0.5, 1.0, 0.5, 1.0, 0.8846, 0.5, 1.0, 0.5, 1.0, 0.75, 1.0, 0.75, 1.0, 1.0, 0.5, 1.0, 0.0, 1.0, 0.0, 1.0, 0.5, 0.6989, 0.0, 0.5, 0.0, 0.5, 0.0, 0.6989, 0.0, 0.75, 1.0, 0.75, 1.0, 1.0, 0.8846, 1.0, 0.8846, 1.0, 0.0, 1.0, 0.5, 0.8807, 0.4822, 0.8564, 0.2915, 1.0, 0.5952, 1.0, 0.5952, 1.0, 0.9425, 1.0, 0.9425, 1.0, 0.2976, 1.0, 0.2976, 1.0, 0.5952, 1.0, 0.5952, 0.5859, 0.01329, 0.5, 0.0, 0.7867, 0.0, 0.7804, 0.01397, 0.7804, 0.01397, 0.7867, 0.0, 1.0, 0.0, 0.9431, 0.0169, 0.9431, 0.0169, 1.0, 0.0, 1.0, 0.0, 0.9844, 0.03165, 0.9629, 0.2674, 1.0, 0.2976, 1.0, 0.2976, 0.9399, 0.3686, 1.0, 1.0, 0.8516, 0.7927, 0.8807, 0.4822, 1.0, 0.5, 0.9844, 0.03165, 1.0, 0.0, 1.0, 0.1187, 0.9839, 0.125, 0.5, 0.0, 0.75, 0.0, 0.705, 0.2104, 0.5, 0.2018, 0.9839, 0.125, 1.0, 0.1187, 1.0, 0.2976, 0.9629, 0.2674, 1.0, 0.1146, 1.0, 0.0, 0.4085, 0.1585, 0.4323, 0.25, 1.0, 0.1146, 1.0, 0.1187, 1.0, 0.0, 1.0, 0.0, 0.75, 0.0, 1.0, 0.0, 0.8564, 0.2915, 0.705, 0.2104, 0.75, 1.0, 0.5, 1.0, 0.5, 0.7739, 0.6738, 0.8837, 1.0, 1.0, 0.75, 1.0, 0.6738, 0.8837, 0.8516, 0.7927, 0.25, 0.05, 0.3496, 0.0775, 0.3496, 0.0775, 0.25, 0.05, 0.3496, 0.4225, 0.25, 0.45, 0.25, 0.45, 0.3496, 0.4225, 0.3496, 0.0775, 0.4232, 0.15, 0.4232, 0.15, 0.3496, 0.0775, 0.4232, 0.15, 0.4492, 0.25, 0.4492, 0.25, 0.4232, 0.15, 0.4492, 0.25, 0.4232, 0.35, 0.4232, 0.35, 0.4492, 0.25, 0.4232, 0.35, 0.3496, 0.4225, 0.3496, 0.4225, 0.4232, 0.35, 0.25, 0.05, 0.3496, 0.0775, 0.3496, 0.0775, 0.25, 0.05, 0.3496, 0.4225, 0.25, 0.45, 0.25, 0.45, 0.3496, 0.4225, 0.3496, 0.0775, 0.4232, 0.15, 0.4232, 0.15, 0.3496, 0.0775, 0.4232, 0.15, 0.4492, 0.25, 0.4492, 0.25, 0.4232, 0.15, 0.4492, 0.25, 0.4232, 0.35, 0.4232, 0.35, 0.4492, 0.25, 0.4232, 0.35, 0.3496, 0.4225, 0.3496, 0.4225, 0.4232, 0.35, 0.4232, 0.35, 0.3496, 0.4225, 0.3496, 0.4225, 0.4232, 0.35, 0.4492, 0.25, 0.4232, 0.35, 0.4232, 0.35, 0.4492, 0.25, 0.4232, 0.15, 0.4492, 0.25, 0.4492, 0.25, 0.4232, 0.15, 0.3496, 0.0775, 0.4232, 0.15, 0.4232, 0.15, 0.3496, 0.0775, 0.3496, 0.4225, 0.25, 0.45, 0.25, 0.45, 0.3496, 0.4225, 0.25, 0.05, 0.3496, 0.0775, 0.3496, 0.0775, 0.25, 0.05, 0.25, 0.05, 0.3496, 0.0775, 0.3496, 0.0775, 0.25, 0.05, 0.3496, 0.4225, 0.25, 0.45, 0.25, 0.45, 0.3496, 0.4225, 0.3496, 0.0775, 0.4232, 0.15, 0.4232, 0.15, 0.3496, 0.0775, 0.4232, 0.15, 0.4492, 0.25, 0.4492, 0.25, 0.4232, 0.15, 0.4492, 0.25, 0.4232, 0.35, 0.4232, 0.35, 0.4492, 0.25, 0.4232, 0.35, 0.3496, 0.4225, 0.3496, 0.4225, 0.4232, 0.35, 0.4232, 0.35, 0.3496, 0.4225, 0.3496, 0.4225, 0.4232, 0.35, 0.4492, 0.25, 0.4232, 0.35, 0.4232, 0.35, 0.4492, 0.25, 0.4232, 0.15, 0.4492, 0.25, 0.4492, 0.25, 0.4232, 0.15, 0.3496, 0.0775, 0.4232, 0.15, 0.4232, 0.15, 0.3496, 0.0775, 0.3496, 0.4225, 0.25, 0.45, 0.25, 0.45, 0.3496, 0.4225, 0.25, 0.05, 0.3496, 0.0775, 0.3496, 0.0775, 0.25, 0.05, 0.25, 0.05, 0.3496, 0.0775, 0.3496, 0.0775, 0.25, 0.05, 0.3496, 0.4225, 0.25, 0.45, 0.25, 0.45, 0.3496, 0.4225, 0.3496, 0.0775, 0.4232, 0.15, 0.4232, 0.15, 0.3496, 0.0775, 0.4232, 0.15, 0.4492, 0.25, 0.4492, 0.25, 0.4232, 0.15, 0.4492, 0.25, 0.4232, 0.35, 0.4232, 0.35, 0.4492, 0.25, 0.4232, 0.35, 0.3496, 0.4225, 0.3496, 0.4225, 0.4232, 0.35, 0.3472, 0.4183, 0.419, 0.3476, 0.4226, 0.3497, 0.3492, 0.4219, 0.25, 0.4452, 0.3472, 0.4183, 0.3492, 0.4219, 0.25, 0.4493, 0.4444, 0.25, 0.419, 0.1524, 0.4226, 0.1503, 0.4485, 0.25, 0.419, 0.3476, 0.4444, 0.25, 0.4485, 0.25, 0.4226, 0.3497, 0.3472, 0.08167, 0.25, 0.05483, 0.25, 0.0507, 0.3492, 0.0781, 0.419, 0.1524, 0.3472, 0.08167, 0.3492, 0.0781, 0.4226, 0.1503, 0.418, 0.153, 0.3466, 0.08269, 0.3472, 0.08167, 0.419, 0.1524, 0.3466, 0.08269, 0.25, 0.05602, 0.25, 0.05483, 0.3472, 0.08167, 0.418, 0.347, 0.4432, 0.25, 0.4444, 0.25, 0.419, 0.3476, 0.4432, 0.25, 0.418, 0.153, 0.419, 0.1524, 0.4444, 0.25, 0.25, 0.444, 0.3466, 0.4173, 0.3472, 0.4183, 0.25, 0.4452, 0.3466, 0.4173, 0.418, 0.347, 0.419, 0.3476, 0.3472, 0.4183, 0.4133, 0.1557, 0.3439, 0.08741, 0.3459, 0.08383, 0.4168, 0.1537, 0.3439, 0.08741, 0.25, 0.06149, 0.25, 0.05734, 0.3459, 0.08383, 0.4133, 0.3443, 0.4377, 0.25, 0.4419, 0.25, 0.4168, 0.3463, 0.4377, 0.25, 0.4133, 0.1557, 0.4168, 0.1537, 0.4419, 0.25, 0.25, 0.4385, 0.3439, 0.4126, 0.3459, 0.4162, 0.25, 0.4427, 0.3439, 0.4126, 0.4133, 0.3443, 0.4168, 0.3463, 0.3459, 0.4162, 0.5833, 1.0, 0.6667, 1.0, 0.6667, 1.0, 0.5833, 1.0, 0.5, 1.0, 0.5833, 1.0, 0.5833, 1.0, 0.5, 1.0, 0.9167, 1.0, 1.0, 1.0, 1.0, 1.0, 0.9167, 1.0, 0.8333, 1.0, 0.9167, 1.0, 0.9167, 1.0, 0.8333, 1.0, 0.75, 1.0, 0.8333, 1.0, 0.8333, 1.0, 0.75, 1.0, 0.6667, 1.0, 0.75, 1.0, 0.75, 1.0, 0.6667, 1.0, 1.0, 0.5, 1.0, 0.5035, 0.9167, 0.5035, 0.9167, 0.5, 0.5833, 0.5, 0.5833, 0.5035, 0.5, 0.5035, 0.5, 0.5, 0.6667, 1.0, 0.5833, 1.0, 0.5833, 0.5035, 0.6667, 0.5035, 0.75, 0.5, 0.75, 0.5035, 0.6667, 0.5035, 0.6667, 0.5, 0.8333, 1.0, 0.75, 1.0, 0.75, 0.5035, 0.8333, 0.5035, 0.9167, 0.5, 0.9167, 0.5035, 0.8333, 0.5035, 0.8333, 0.5, 0.75, 0.5, 0.6667, 0.5, 0.6667, 0.5, 0.75, 0.5, 0.8333, 0.5, 0.75, 0.5, 0.75, 0.5, 0.8333, 0.5, 0.5833, 0.5, 0.5, 0.5, 0.5, 0.5, 0.5833, 0.5, 0.6667, 0.5, 0.5833, 0.5, 0.5833, 0.5, 0.6667, 0.5, 0.9167, 0.5, 0.8333, 0.5, 0.8333, 0.5, 0.9167, 0.5, 1.0, 0.5, 0.9167, 0.5, 0.9167, 0.5, 1.0, 0.5, 0.9167, 0.5, 0.8333, 0.5, 0.8333, 0.5, 0.9167, 0.5, 1.0, 0.5, 0.9167, 0.5, 0.9167, 0.5, 1.0, 0.5, 0.5833, 0.5, 0.5, 0.5, 0.5, 0.5, 0.5833, 0.5, 0.6667, 0.5, 0.5833, 0.5, 0.5833, 0.5, 0.6667, 0.5, 0.75, 0.5, 0.6667, 0.5, 0.6667, 0.5, 0.75, 0.5, 0.8333, 0.5, 0.75, 0.5, 0.75, 0.5, 0.8333, 0.5, 1.0, 0.5, 0.9167, 0.5, 0.9167, 0.5, 1.0, 0.5, 0.9167, 0.5, 0.8333, 0.5, 0.8333, 0.5, 0.9167, 0.5, 0.6667, 0.5, 0.5833, 0.5, 0.5833, 0.5, 0.6667, 0.5, 0.5833, 0.5, 0.5, 0.5, 0.5, 0.5, 0.5833, 0.5, 0.8333, 0.5, 0.75, 0.5, 0.75, 0.5, 0.8333, 0.5, 0.75, 0.5, 0.6667, 0.5, 0.6667, 0.5, 0.75, 0.5, 0.75, 1.0, 0.75, 1.0, 0.6667, 1.0, 0.6667, 1.0, 0.8333, 1.0, 0.75, 1.0, 0.75, 1.0, 0.8333, 1.0, 0.9167, 1.0, 0.9167, 1.0, 0.8333, 1.0, 0.8333, 1.0, 0.5833, 1.0, 0.5833, 1.0, 0.5, 1.0, 0.5, 1.0, 1.0, 1.0, 1.0, 1.0, 0.9167, 1.0, 0.9167, 1.0, 0.6667, 1.0, 0.6667, 1.0, 0.5833, 1.0, 0.5833, 1.0, 0.5, 1.0, 0.5833, 1.0, 0.5833, 1.0, 0.5, 1.0, 0.5833, 1.0, 0.6667, 1.0, 0.6667, 1.0, 0.5833, 1.0, 0.8333, 1.0, 0.9167, 1.0, 0.9167, 1.0, 0.8333, 1.0, 0.9167, 1.0, 1.0, 1.0, 1.0, 1.0, 0.9167, 1.0, 0.6667, 1.0, 0.75, 1.0, 0.75, 1.0, 0.6667, 1.0, 0.75, 1.0, 0.8333, 1.0, 0.8333, 1.0, 0.75, 1.0, 0.6682, 0.04335, 0.8823, 0.1309, 0.6848, 0.1088, 0.6667, 0.2662, 0.5, 0.3429, 0.5, 0.3429, 0.6667, 0.2662, 0.5, 0.04507, 0.6682, 0.04335, 0.6788, 0.1139, 0.5, 0.09119, 0.5, 0.6127, 0.666, 0.655, 0.666, 0.655, 0.5, 0.6127, 0.9796, 0.1342, 0.8951, 0.0, 0.8951, 0.0, 0.9796, 0.1342, 0.5, 0.3656, 0.6747, 0.274, 0.6667, 0.5, 0.5, 0.5, 0.5, 0.9529, 0.6759, 0.9493, 0.6709, 0.977, 0.5, 0.9609, 1.0, 0.5, 0.9796, 0.1342, 0.9796, 0.1342, 1.0, 0.5, 0.6667, 1.0, 0.911, 1.0, 0.911, 1.0, 0.6667, 1.0, 0.9412, 0.5, 0.9265, 0.7941, 0.7009, 0.6371, 0.6667, 0.5, 0.0, 0.0, 0.6709, 0.1236, 0.6709, 0.1236, 0.0, 0.0, 0.5, 0.09119, 0.7164, 0.1319, 0.05487, 0.01007, 0.02164, 0.003947, 0.5, 1.0, 0.6667, 1.0, 0.6667, 1.0, 0.5, 1.0, 0.666, 0.655, 0.6962, 0.7979, 0.6962, 0.7979, 0.666, 0.655, 0.6709, 0.1236, 0.6667, 0.2662, 0.6667, 0.2662, 0.6709, 0.1236, 0.5, 0.8957, 0.7071, 0.8056, 0.6759, 0.9493, 0.5, 0.9529, 0.9576, 0.8201, 0.8859, 0.82, 0.9265, 0.7941, 0.9412, 0.5, 0.9266, 0.4485, 0.9776, 0.5076, 0.5, 0.5, 0.6667, 0.5, 0.6763, 0.6472, 0.5, 0.6019, 0.8859, 0.82, 0.7526, 0.832, 0.6759, 0.9493, 0.6667, 0.2662, 0.5, 0.3429, 0.5, 0.3429, 0.6667, 0.2662, 0.6773, 0.2672, 0.6667, 0.5, 0.9412, 0.5, 0.9266, 0.4485, 0.9265, 0.7941, 0.6881, 0.6573, 0.7161, 0.8059, 0.8859, 0.82, 0.9707, 0.8133, 0.8859, 0.82, 0.6759, 0.9493, 0.6683, 0.9913, 0.8899, 0.9916, 0.5, 0.3656, 0.5, 0.5, 0.6667, 0.5, 0.6747, 0.274, 0.5, 0.9529, 0.5, 0.9804, 0.6683, 0.9913, 0.6759, 0.9493, 0.9266, 0.4485, 0.9828, 0.5156, 0.9629, 0.1336, 0.8823, 0.1309, 0.5, 0.009799, 0.5, 0.04507, 0.6682, 0.04335, 0.6669, 0.006634, 0.9412, 0.5, 0.6667, 0.5, 0.7014, 0.637, 0.9265, 0.7941, 0.0, 0.0, 0.6709, 0.1236, 0.6709, 0.1236, 0.0, 0.0, 0.6835, 0.1076, 0.6805, 0.2684, 0.9266, 0.4485, 0.8823, 0.1309, 0.9907, 0.5094, 0.9412, 0.5, 0.9265, 0.7941, 0.9865, 0.8285, 0.5, 0.6127, 0.666, 0.655, 0.666, 0.655, 0.5, 0.6127, 0.5, 0.09119, 0.02134, 0.003892, 0.058, 0.01065, 0.7284, 0.1341, 0.6682, 0.04335, 0.6897, 0.1053, 0.8823, 0.1309, 0.9858, 0.8269, 0.9265, 0.7941, 0.8859, 0.82, 0.9412, 0.5, 0.993, 0.5064, 0.9266, 0.4485, 0.6962, 0.7979, 0.5, 0.8755, 0.5, 0.8755, 0.6962, 0.7979, 0.6673, 0.01952, 0.8679, 0.02759, 0.9363, 0.1327, 0.8823, 0.1309, 0.6682, 0.04335, 0.9407, 0.804, 0.8607, 0.9742, 0.6709, 0.977, 0.6759, 0.9493, 0.8859, 0.82, 0.5, 0.02532, 0.6673, 0.01952, 0.6682, 0.04335, 0.5, 0.04507, 0.9749, 0.511, 0.9639, 0.8323, 0.9265, 0.7941, 0.9412, 0.5, 0.6669, 0.006634, 0.6682, 0.04335, 0.8823, 0.1309, 0.9629, 0.1336, 0.8866, 0.01037, 0.911, 1.0, 1.0, 0.8333, 1.0, 0.8333, 0.911, 1.0, 0.9266, 0.4485, 0.8823, 0.1309, 0.9363, 0.1327, 0.9606, 0.5251, 0.5, 0.8972, 0.5, 0.9529, 0.6759, 0.9493, 0.7094, 0.8071, 0.5, 0.5, 0.5, 0.6019, 0.6764, 0.6472, 0.6667, 0.5, 0.5, 0.04507, 0.5, 0.09119, 0.6808, 0.1129, 0.6682, 0.04335, 1.0, 0.8333, 1.0, 0.5, 1.0, 0.5, 1.0, 0.8333, 0.666, 0.655, 0.6962, 0.7979, 0.6962, 0.7979, 0.666, 0.655, 0.6667, 0.0, 0.5, 0.0, 0.5, 0.0, 0.6667, 0.0, 0.0, 0.0, 0.0, 0.0, 0.0, 0.0, 0.0, 0.0, 0.6709, 0.1236, 0.6667, 0.2662, 0.6667, 0.2662, 0.6709, 0.1236, 0.8859, 0.82, 0.6759, 0.9493, 0.7399, 0.824, 0.9265, 0.7941, 0.8859, 0.82, 0.7131, 0.8044, 0.6878, 0.6572, 0.6962, 0.7979, 0.5, 0.8755, 0.5, 0.8755, 0.6962, 0.7979, 0.6811, 0.1093, 0.8823, 0.1309, 0.9266, 0.4485, 0.6805, 0.2683, 0.0, 0.0, 0.0, 0.0, 0.0, 0.0, 0.0, 0.0, 0.6773, 0.2671, 0.9266, 0.4485, 0.9412, 0.5, 0.6667, 0.5, 0.0, 0.0, 0.0, 0.0, 0.0, 0.0, 0.0, 0.0, 0.0, 0.0, 0.0, 0.0, 0.0, 0.0, 0.0, 0.0, 0.0, 0.0, 0.0, 0.0, 0.0, 0.0, 0.0, 0.0, 0.0, 0.0, 0.0, 0.0, 0.0, 0.0, 0.0, 0.0, 0.0, 0.0, 0.0, 0.0, 0.0, 0.0, 0.0, 0.0, 0.0, 0.0, 0.0, 0.0, 0.0, 0.0, 0.0, 0.0, 0.0, 0.0, 0.0, 0.0, 0.6667, 0.0, 0.8951, 0.0, 0.8941, 0.0, 0.6698, 0.0, 0.6698, 0.0, 0.8941, 0.0, 0.8679, 0.02759, 0.6673, 0.01952, 1.0, 0.8333, 0.911, 1.0, 0.9069, 1.0, 0.9992, 0.8348, 0.9992, 0.8348, 0.9069, 1.0, 0.8607, 0.9742, 0.9407, 0.804, 0.5, 0.0, 0.6667, 0.0, 0.6698, 0.0, 0.5, 0.0, 0.5, 0.0, 0.6698, 0.0, 0.6673, 0.01952, 0.5, 0.02532, 1.0, 0.5, 1.0, 0.8333, 0.9992, 0.8348, 1.0, 0.5019, 1.0, 0.5019, 0.9992, 0.8348, 0.9639, 0.8323, 0.9749, 0.511, 0.6878, 0.6572, 0.7131, 0.8044, 0.6962, 0.7979, 0.666, 0.655, 0.666, 0.655, 0.6962, 0.7979, 0.6962, 0.7979, 0.666, 0.655, 0.8951, 0.0, 0.9796, 0.1342, 0.9771, 0.1302, 0.8941, 0.0, 0.8941, 0.0, 0.9771, 0.1302, 0.9363, 0.1327, 0.8679, 0.02759, 0.9796, 0.1342, 1.0, 0.5, 1.0, 0.5019, 0.9771, 0.1302, 0.9771, 0.1302, 1.0, 0.5019, 0.9606, 0.5251, 0.9363, 0.1327, 0.6811, 0.1093, 0.6805, 0.2683, 0.6667, 0.2662, 0.6709, 0.1236, 0.6709, 0.1236, 0.6667, 0.2662, 0.6667, 0.2662, 0.6709, 0.1236, 0.666, 0.655, 0.5, 0.6127, 0.5, 0.6127, 0.666, 0.655, 0.666, 0.655, 0.5, 0.6127, 0.5, 0.6019, 0.6763, 0.6472, 0.6747, 0.274, 0.5, 0.3656, 0.5, 0.3429, 0.6667, 0.2662, 0.6667, 0.2662, 0.5, 0.3429, 0.5, 0.3429, 0.6667, 0.2662, 0.6667, 1.0, 0.5, 1.0, 0.5, 1.0, 0.671, 1.0, 0.671, 1.0, 0.5, 1.0, 0.5, 0.9609, 0.6709, 0.977, 0.7071, 0.8056, 0.5, 0.8957, 0.5, 0.8755, 0.6962, 0.7979, 0.6962, 0.7979, 0.5, 0.8755, 0.5, 0.8755, 0.6962, 0.7979, 0.911, 1.0, 0.6667, 1.0, 0.671, 1.0, 0.9069, 1.0, 0.9069, 1.0, 0.671, 1.0, 0.6709, 0.977, 0.8607, 0.9742, 0.6709, 0.1236, 0.0, 0.0, 0.0005289, 9.742e-05, 0.6709, 0.1236, 0.6709, 0.1236, 0.0005289, 9.742e-05, 0.05487, 0.01007, 0.7164, 0.1319, 0.0, 0.0, 0.0, 0.0, 0.0, 0.0, 0.0005289, 9.742e-05, 0.0005289, 9.742e-05, 0.0, 0.0, 0.02164, 0.003947, 0.05487, 0.01007, 0.6669, 0.006634, 0.8866, 0.01037, 0.8951, 3.437e-05, 0.6679, 0.0, 0.6679, 0.0, 0.8951, 3.437e-05, 0.8951, 0.0, 0.6667, 0.0, 0.9707, 0.8133, 0.8899, 0.9916, 0.909, 1.0, 0.9999, 0.8332, 0.9999, 0.8332, 0.909, 1.0, 0.911, 1.0, 1.0, 0.8333, 0.5, 0.009799, 0.6669, 0.006634, 0.6679, 0.0, 0.5, 0.0, 0.5, 0.0, 0.6679, 0.0, 0.6667, 0.0, 0.5, 0.0, 0.9907, 0.5094, 0.9865, 0.8285, 0.9999, 0.8332, 1.0, 0.5015, 1.0, 0.5015, 0.9999, 0.8332, 1.0, 0.8333, 1.0, 0.5, 0.666, 0.655, 0.6962, 0.7979, 0.6962, 0.7979, 0.666, 0.655, 0.666, 0.655, 0.6962, 0.7979, 0.7161, 0.8059, 0.6881, 0.6573, 0.8866, 0.01037, 0.9629, 0.1336, 0.9786, 0.1327, 0.8951, 3.437e-05, 0.8951, 3.437e-05, 0.9786, 0.1327, 0.9796, 0.1342, 0.8951, 0.0, 0.9629, 0.1336, 0.9828, 0.5156, 1.0, 0.5015, 0.9786, 0.1327, 0.9786, 0.1327, 1.0, 0.5015, 1.0, 0.5, 0.9796, 0.1342, 0.6709, 0.1236, 0.6667, 0.2662, 0.6667, 0.2662, 0.6709, 0.1236, 0.6709, 0.1236, 0.6667, 0.2662, 0.6805, 0.2684, 0.6835, 0.1076, 0.6764, 0.6472, 0.5, 0.6019, 0.5, 0.6127, 0.666, 0.655, 0.666, 0.655, 0.5, 0.6127, 0.5, 0.6127, 0.666, 0.655, 0.6667, 0.2662, 0.5, 0.3429, 0.5, 0.3429, 0.6667, 0.2662, 0.6667, 0.2662, 0.5, 0.3429, 0.5, 0.3656, 0.6747, 0.274, 0.6683, 0.9913, 0.5, 0.9804, 0.5, 1.0, 0.6683, 1.0, 0.6683, 1.0, 0.5, 1.0, 0.5, 1.0, 0.6667, 1.0, 0.6962, 0.7979, 0.5, 0.8755, 0.5, 0.8755, 0.6962, 0.7979, 0.6962, 0.7979, 0.5, 0.8755, 0.5, 0.8972, 0.7094, 0.8071, 0.8899, 0.9916, 0.6683, 0.9913, 0.6683, 1.0, 0.909, 1.0, 0.909, 1.0, 0.6683, 1.0, 0.6667, 1.0, 0.911, 1.0, 0.7284, 0.1341, 0.058, 0.01065, 0.0, 0.0, 0.6709, 0.1236, 0.6709, 0.1236, 0.0, 0.0, 0.0, 0.0, 0.6709, 0.1236, 0.058, 0.01065, 0.02134, 0.003892, 0.0, 0.0, 0.0, 0.0, 0.0, 0.0, 0.0, 0.0, 0.0, 0.0, 0.0, 0.0, 0.0, 0.0, 0.0, 0.0, 0.0, 0.0, 0.0, 0.0, 0.0, 0.0, 0.0, 0.0, 0.0, 0.0, 0.0, 0.0, 0.0, 0.0, 0.0, 0.0, 0.0, 0.0, 0.0, 0.0, 0.0, 0.0, 0.0, 0.0, 0.0, 0.0, 0.0, 0.0, 0.0, 0.0, 0.0, 0.0, 0.0, 0.0, 0.0, 0.0, 0.0, 0.0, 0.0, 0.0, 0.0, 0.0, 0.0, 0.0, 0.0, 0.0, 0.0, 0.0, 0.0, 0.0, 0.0, 0.0, 0.0, 0.0, 0.0, 0.0, 0.0, 0.0, 0.0, 0.0, 0.0, 0.0, 0.0, 0.0, 0.0, 0.0, 0.0, 0.0, 0.0, 0.0, 0.0, 0.0, 0.0, 0.0, 0.0, 0.0, 0.0, 0.0, 0.0, 0.0, 0.0, 0.0, 0.0, 0.0, 0.0, 0.0, 0.0, 0.0, 0.0, 0.0, 0.0, 0.0, 0.0, 0.0, 0.0, 0.0, 0.0, 0.0, 0.0, 0.0, 0.0, 0.0, 0.0, 0.0, 0.0, 0.0, 0.0, 0.0, 0.0, 0.0, 0.0, 0.0, 0.0, 0.0, 0.0, 0.0, 0.0, 0.0, 0.0, 0.0, 0.0, 0.0, 0.0, 0.0, 0.8951, 0.0, 0.6667, 0.0, 0.6667, 0.0, 0.8951, 0.0])
me_cylinder_002.use_remesh_fix_poles = True
me_cylinder_002.use_remesh_preserve_attributes = False
me_cylinder_002.use_mirror_vertex_groups = False
me_cylinder_002.update()
me_cylinder_003 = bpy.data.meshes.new('Cylinder.003')
me_cylinder_003.from_pydata([(0.0, 0.7424, 0.0286), (0.0, 0.7413, 2.325), (0.6429, 0.3712, 0.0286), (0.6421, 0.3707, 2.325), (0.6429, -0.3712, 0.0286), (0.6421, -0.3707, 2.325), (0.0, -0.7424, 0.0286), (0.0, -0.7413, 2.325), (0.0, 0.6082, 2.591), (0.5267, 0.3041, 2.591), (0.5267, -0.3041, 2.591), (0.0, -0.6082, 2.591), (0.0, 0.6024, 2.658), (0.5217, 0.3012, 2.658), (0.5217, -0.3012, 2.658), (0.0, -0.6024, 2.658), (0.0, 0.6165, 2.71), (0.5339, 0.3082, 2.71), (0.5339, -0.3082, 2.71), (0.0, -0.6165, 2.71), (0.5493, 0.3172, 2.658), (0.0, 0.6343, 2.658), (0.5493, -0.3172, 2.658), (0.0, -0.6343, 2.658), (0.5493, 0.3172, 2.71), (0.0, 0.6343, 2.71), (0.5493, -0.3172, 2.71), (0.0, -0.6343, 2.71), (0.0, 0.5762, -0.03882), (0.499, 0.2881, -0.03882), (0.499, -0.2881, -0.03882), (0.0, -0.5762, -0.03882), (0.0, 0.4606, -0.112), (0.3989, 0.2303, -0.112), (0.3989, -0.2303, -0.112), (0.0, -0.4606, -0.112), (0.3697, 0.6403, 0.0286), (0.3692, 0.6395, 2.325), (0.7394, -3.286e-08, 0.0286), (0.7384, -3.074e-08, 2.325), (0.3697, -0.6403, 0.0286), (0.3692, -0.6395, 2.325), (0.3028, 0.5245, 2.591), (0.6057, 3.696e-09, 2.591), (0.3028, -0.5245, 2.591), (0.0, -0.7338, 2.356), (0.6356, 0.367, 2.356), (0.6356, -0.367, 2.356), (0.0, 0.7338, 2.356), (0.3, 0.5196, 2.658), (0.5999, 6.061e-09, 2.658), (0.3, -0.5196, 2.658), (0.307, 0.5317, 2.71), (0.614, -7.738e-09, 2.71), (0.307, -0.5317, 2.71), (0.3159, 0.5471, 2.658), (0.6317, -1.632e-08, 2.658), (0.3159, -0.5471, 2.658), (0.3159, 0.5471, 2.71), (0.6317, -1.145e-08, 2.71), (0.3159, -0.5471, 2.71), (0.0, 0.6444, 2.684), (0.0, -0.6444, 2.684), (0.558, 0.3222, 2.684), (0.558, -0.3222, 2.684), (0.2869, 0.497, -0.03882), (0.5739, -2.522e-08, -0.03882), (0.2869, -0.497, -0.03882), (0.5921, 0.3418, -0.00572), (0.0, 0.6837, -0.00572), (0.0, -0.6837, -0.00572), (0.5921, -0.3418, -0.00572), (0.2294, 0.3973, -0.112), (0.4588, -3.272e-08, -0.112), (0.2294, -0.3973, -0.112), (0.731, -2.675e-08, 2.356), (0.3655, 0.633, 2.356), (0.3655, -0.633, 2.356), (0.6418, -1.58e-08, 2.684), (0.3209, -0.5558, 2.684), (0.3209, 0.5558, 2.684), (0.3405, 0.5897, -0.00572), (0.3405, -0.5897, -0.00572), (0.6809, -2.514e-08, -0.00572), (0.0, 0.5898, 2.648), (0.0, -0.5898, 2.648), (0.2937, -0.5087, 2.648), (0.5107, -0.2949, 2.648), (0.5874, -7.174e-09, 2.648), (0.5107, 0.2949, 2.648), (0.2937, 0.5087, 2.648), (0.0, 0.572, 2.633), (0.0, -0.572, 2.633), (0.4954, -0.286, 2.633), (0.2848, -0.4934, 2.633), (0.4954, 0.286, 2.633), (0.5697, -7.174e-09, 2.633), (0.2848, 0.4934, 2.633), (0.0, 0.5398, 2.662), (0.0, -0.5398, 2.662), (0.2688, -0.4656, 2.662), (0.4675, -0.2699, 2.662), (0.5376, -6.309e-09, 2.662), (0.4675, 0.2699, 2.662), (0.2688, 0.4656, 2.662), (0.0, 0.479, -0.1057), (0.2385, 0.4132, -0.1057), (0.4149, 0.2395, -0.1057), (0.4771, -3.255e-08, -0.1057), (0.4149, -0.2395, -0.1057), (0.2385, -0.4132, -0.1057), (0.0, -0.479, -0.1057), (0.0, 0.2057, -0.04258), (0.1024, 0.1774, -0.04258), (0.1781, 0.1028, -0.04258), (0.2048, -2.881e-08, -0.04258), (0.1781, -0.1028, -0.04258), (0.1024, -0.1774, -0.04258), (0.0, -0.2057, -0.04258), (0.0, 0.4606, -0.07873), (0.2294, 0.3973, -0.07873), (0.3989, 0.2303, -0.07873), (0.4588, -3.272e-08, -0.07873), (0.3989, -0.2303, -0.07873), (0.2294, -0.3973, -0.07873), (0.0, -0.4606, -0.07873), (0.0, 0.0, -0.01081), (0.2337, 0.4048, -0.1151), (0.0, 0.4694, -0.1151), (0.4065, 0.2347, -0.1151), (0.4674, -3.272e-08, -0.1151), (0.4065, -0.2347, -0.1151), (0.2337, -0.4048, -0.1151), (0.0, -0.4694, -0.1151), (0.5283, 0.305, 2.676), (0.6075, -7.442e-09, 2.676), (0.5283, -0.305, 2.676), (0.0, 0.6098, 2.676), (0.3038, -0.5261, 2.676), (0.0, -0.6098, 2.676), (0.3038, 0.5261, 2.676), (0.5118, 0.2955, 2.668), (0.5885, -7.308e-09, 2.668), (0.5118, -0.2955, 2.668), (0.0, 0.591, 2.668), (0.2943, -0.5097, 2.668), (0.0, -0.591, 2.668), (0.2943, 0.5097, 2.668), (0.0, -0.7404, 2.341), (0.6414, 0.3703, 2.341), (0.6414, -0.3703, 2.341), (0.0, 0.7404, 2.341), (0.7376, -2.901e-08, 2.341), (0.3688, 0.6388, 2.341), (0.3688, -0.6388, 2.341), (0.0, 0.7424, 0.04458), (0.6429, 0.3712, 0.04458), (0.6429, -0.3712, 0.04458), (0.0, -0.7424, 0.04458), (0.3697, 0.6403, 0.04458), (0.7394, -3.284e-08, 0.04458), (0.3697, -0.6403, 0.04458), (0.6321, 0.365, 0.02129), (0.0, 0.7299, 0.02129), (0.0, -0.7299, 0.02129), (0.6321, -0.365, 0.02129), (0.3635, 0.6295, 0.02129), (0.3635, -0.6295, 0.02129), (0.7269, -3.121e-08, 0.02129), (0.0, -0.6238, 2.562), (0.5403, 0.3119, 2.562), (0.5403, -0.3119, 2.562), (0.0, 0.6238, 2.562), (0.6213, -1.008e-10, 2.562), (0.3107, 0.5381, 2.562), (0.3107, -0.5381, 2.562)], [], [(159, 37, 3, 156), (156, 160, 38, 2), (160, 39, 5, 157), (157, 161, 40, 4), (161, 41, 7, 158), (150, 152, 75, 47), (152, 149, 46, 75), (173, 170, 9, 43), (171, 173, 43, 10), (149, 153, 76, 46), (153, 151, 48, 76), (174, 172, 8, 42), (170, 174, 42, 9), (148, 154, 77, 45), (154, 150, 47, 77), (175, 171, 10, 44), (169, 175, 44, 11), (53, 59, 24, 17), (10, 14, 51, 44), (8, 12, 49, 42), (44, 51, 15, 11), (42, 49, 13, 9), (13, 50, 43, 9), (17, 24, 58, 52), (141, 147, 90, 89), (21, 55, 49, 12), (51, 57, 23, 15), (52, 58, 25, 16), (142, 141, 89, 88), (143, 142, 88, 87), (22, 56, 78, 64), (56, 20, 63, 78), (78, 63, 24, 59), (64, 78, 59, 26), (23, 57, 79, 62), (57, 22, 64, 79), (79, 64, 26, 60), (62, 79, 60, 27), (20, 55, 80, 63), (55, 21, 61, 80), (80, 61, 25, 58), (63, 80, 58, 24), (27, 60, 54, 19), (145, 143, 87, 86), (20, 56, 50, 13), (49, 55, 20, 13), (54, 60, 26, 18), (147, 144, 84, 90), (43, 50, 14, 10), (50, 56, 22, 14), (118, 117, 124, 125), (30, 109, 108, 66), (163, 166, 81, 69), (166, 162, 68, 81), (81, 68, 29, 65), (69, 81, 65, 28), (165, 167, 82, 71), (167, 164, 70, 82), (82, 70, 31, 67), (71, 82, 67, 30), (162, 168, 83, 68), (168, 165, 71, 83), (83, 71, 30, 66), (68, 83, 66, 29), (66, 108, 107, 29), (31, 111, 110, 67), (67, 110, 109, 30), (107, 106, 65, 29), (155, 1, 37, 159), (18, 26, 59, 53), (86, 87, 93, 94), (100, 94, 93, 101), (73, 34, 123, 122), (99, 92, 94, 100), (102, 96, 95, 103), (101, 93, 96, 102), (104, 97, 91, 98), (103, 95, 97, 104), (127, 128, 105, 106), (129, 127, 106, 107), (130, 129, 107, 108), (131, 130, 108, 109), (132, 131, 109, 110), (133, 132, 110, 111), (112, 113, 114, 126), (32, 72, 120, 119), (34, 74, 124, 123), (72, 33, 121, 120), (74, 35, 125, 124), (33, 73, 122, 121), (113, 112, 119, 120), (114, 113, 120, 121), (115, 114, 121, 122), (116, 115, 122, 123), (117, 116, 123, 124), (118, 126, 116, 117), (126, 114, 115, 116), (35, 74, 132, 133), (74, 34, 131, 132), (34, 73, 130, 131), (73, 33, 129, 130), (33, 72, 127, 129), (72, 32, 128, 127), (98, 99, 100, 101, 102, 103, 104), (140, 134, 17, 52), (17, 134, 135, 53), (53, 135, 136, 18), (18, 136, 138, 54), (16, 137, 140, 52), (54, 138, 139, 19), (134, 140, 147, 141), (146, 145, 86, 85), (139, 138, 145, 146), (140, 137, 144, 147), (138, 136, 143, 145), (136, 135, 142, 143), (135, 134, 141, 142), (92, 85, 86, 94), (88, 89, 95, 96), (93, 87, 88, 96), (90, 84, 91, 97), (95, 89, 90, 97), (41, 5, 150, 154), (7, 41, 154, 148), (37, 1, 151, 153), (3, 37, 153, 149), (39, 3, 149, 152), (5, 39, 152, 150), (0, 155, 159, 36), (40, 161, 158, 6), (5, 41, 161, 157), (38, 160, 157, 4), (3, 39, 160, 156), (36, 159, 156, 2), (38, 4, 165, 168), (2, 38, 168, 162), (40, 6, 164, 167), (4, 40, 167, 165), (36, 2, 162, 166), (0, 36, 166, 163), (65, 106, 105, 28), (45, 77, 175, 169), (77, 47, 171, 175), (46, 76, 174, 170), (76, 48, 172, 174), (47, 75, 173, 171), (75, 46, 170, 173), (14, 22, 57, 51)])
me_cylinder_003.polygons.foreach_set('use_smooth', [True] * 148)
_uv = me_cylinder_003.uv_layers.new(name='UVMap')
_uv.uv.foreach_set('vector', [0.9167, 0.5035, 0.9167, 1.0, 0.8333, 1.0, 0.8333, 0.5035, 0.8333, 0.5035, 0.75, 0.5035, 0.75, 0.5, 0.8333, 0.5, 0.75, 0.5035, 0.75, 1.0, 0.6667, 1.0, 0.6667, 0.5035, 0.6667, 0.5035, 0.5833, 0.5035, 0.5833, 0.5, 0.6667, 0.5, 0.5833, 0.5035, 0.5833, 1.0, 0.5, 1.0, 0.5, 0.5035, 0.6667, 1.0, 0.75, 1.0, 0.75, 1.0, 0.6667, 1.0, 0.75, 1.0, 0.8333, 1.0, 0.8333, 1.0, 0.75, 1.0, 0.75, 1.0, 0.8333, 1.0, 0.8333, 1.0, 0.75, 1.0, 0.6667, 1.0, 0.75, 1.0, 0.75, 1.0, 0.6667, 1.0, 0.8333, 1.0, 0.9167, 1.0, 0.9167, 1.0, 0.8333, 1.0, 0.9167, 1.0, 1.0, 1.0, 1.0, 1.0, 0.9167, 1.0, 0.9167, 1.0, 1.0, 1.0, 1.0, 1.0, 0.9167, 1.0, 0.8333, 1.0, 0.9167, 1.0, 0.9167, 1.0, 0.8333, 1.0, 0.5, 1.0, 0.5833, 1.0, 0.5833, 1.0, 0.5, 1.0, 0.5833, 1.0, 0.6667, 1.0, 0.6667, 1.0, 0.5833, 1.0, 0.5833, 1.0, 0.6667, 1.0, 0.6667, 1.0, 0.5833, 1.0, 0.5, 1.0, 0.5833, 1.0, 0.5833, 1.0, 0.5, 1.0, 0.4492, 0.25, 0.4492, 0.25, 0.4232, 0.35, 0.4232, 0.35, 0.6667, 1.0, 0.6667, 1.0, 0.5833, 1.0, 0.5833, 1.0, 1.0, 1.0, 1.0, 1.0, 0.9167, 1.0, 0.9167, 1.0, 0.5833, 1.0, 0.5833, 1.0, 0.5, 1.0, 0.5, 1.0, 0.9167, 1.0, 0.9167, 1.0, 0.8333, 1.0, 0.8333, 1.0, 0.8333, 1.0, 0.75, 1.0, 0.75, 1.0, 0.8333, 1.0, 0.4232, 0.35, 0.4232, 0.35, 0.3496, 0.4225, 0.3496, 0.4225, 0.4232, 0.35, 0.3496, 0.4225, 0.3496, 0.4225, 0.4232, 0.35, 1.0, 1.0, 0.9167, 1.0, 0.9167, 1.0, 1.0, 1.0, 0.5833, 1.0, 0.5833, 1.0, 0.5, 1.0, 0.5, 1.0, 0.3496, 0.4225, 0.3496, 0.4225, 0.25, 0.45, 0.25, 0.45, 0.4492, 0.25, 0.4232, 0.35, 0.4232, 0.35, 0.4492, 0.25, 0.4232, 0.15, 0.4492, 0.25, 0.4492, 0.25, 0.4232, 0.15, 0.6667, 1.0, 0.75, 1.0, 0.75, 1.0, 0.6667, 1.0, 0.75, 1.0, 0.8333, 1.0, 0.8333, 1.0, 0.75, 1.0, 0.75, 1.0, 0.8333, 1.0, 0.8333, 1.0, 0.75, 1.0, 0.6667, 1.0, 0.75, 1.0, 0.75, 1.0, 0.6667, 1.0, 0.5, 1.0, 0.5833, 1.0, 0.5833, 1.0, 0.5, 1.0, 0.5833, 1.0, 0.6667, 1.0, 0.6667, 1.0, 0.5833, 1.0, 0.5833, 1.0, 0.6667, 1.0, 0.6667, 1.0, 0.5833, 1.0, 0.5, 1.0, 0.5833, 1.0, 0.5833, 1.0, 0.5, 1.0, 0.8333, 1.0, 0.9167, 1.0, 0.9167, 1.0, 0.8333, 1.0, 0.9167, 1.0, 1.0, 1.0, 1.0, 1.0, 0.9167, 1.0, 0.9167, 1.0, 1.0, 1.0, 1.0, 1.0, 0.9167, 1.0, 0.8333, 1.0, 0.9167, 1.0, 0.9167, 1.0, 0.8333, 1.0, 0.25, 0.05, 0.3496, 0.0775, 0.3496, 0.0775, 0.25, 0.05, 0.3496, 0.0775, 0.4232, 0.15, 0.4232, 0.15, 0.3496, 0.0775, 0.8333, 1.0, 0.75, 1.0, 0.75, 1.0, 0.8333, 1.0, 0.9167, 1.0, 0.9167, 1.0, 0.8333, 1.0, 0.8333, 1.0, 0.3496, 0.0775, 0.3496, 0.0775, 0.4232, 0.15, 0.4232, 0.15, 0.3496, 0.4225, 0.25, 0.45, 0.25, 0.45, 0.3496, 0.4225, 0.75, 1.0, 0.75, 1.0, 0.6667, 1.0, 0.6667, 1.0, 0.75, 1.0, 0.75, 1.0, 0.6667, 1.0, 0.6667, 1.0, 0.75, 0.1515, 0.7988, 0.1655, 0.8524, 0.07258, 0.75, 0.01563, 0.6667, 0.5, 0.6667, 0.5, 0.75, 0.5, 0.75, 0.5, 1.0, 0.5, 0.9167, 0.5, 0.9167, 0.5, 1.0, 0.5, 0.9167, 0.5, 0.8333, 0.5, 0.8333, 0.5, 0.9167, 0.5, 0.9167, 0.5, 0.8333, 0.5, 0.8333, 0.5, 0.9167, 0.5, 1.0, 0.5, 0.9167, 0.5, 0.9167, 0.5, 1.0, 0.5, 0.6667, 0.5, 0.5833, 0.5, 0.5833, 0.5, 0.6667, 0.5, 0.5833, 0.5, 0.5, 0.5, 0.5, 0.5, 0.5833, 0.5, 0.5833, 0.5, 0.5, 0.5, 0.5, 0.5, 0.5833, 0.5, 0.6667, 0.5, 0.5833, 0.5, 0.5833, 0.5, 0.6667, 0.5, 0.8333, 0.5, 0.75, 0.5, 0.75, 0.5, 0.8333, 0.5, 0.75, 0.5, 0.6667, 0.5, 0.6667, 0.5, 0.75, 0.5, 0.75, 0.5, 0.6667, 0.5, 0.6667, 0.5, 0.75, 0.5, 0.8333, 0.5, 0.75, 0.5, 0.75, 0.5, 0.8333, 0.5, 0.75, 0.5, 0.75, 0.5, 0.8333, 0.5, 0.8333, 0.5, 0.5, 0.5, 0.5, 0.5, 0.5833, 0.5, 0.5833, 0.5, 0.5833, 0.5, 0.5833, 0.5, 0.6667, 0.5, 0.6667, 0.5, 0.8333, 0.5, 0.9167, 0.5, 0.9167, 0.5, 0.8333, 0.5, 1.0, 0.5035, 1.0, 1.0, 0.9167, 1.0, 0.9167, 0.5035, 0.4232, 0.15, 0.4232, 0.15, 0.4492, 0.25, 0.4492, 0.25, 0.3496, 0.0775, 0.4232, 0.15, 0.418, 0.153, 0.3466, 0.08269, 0.3412, 0.09212, 0.3466, 0.08269, 0.418, 0.153, 0.4085, 0.1585, 0.9549, 0.25, 0.953, 0.1328, 0.953, 0.1328, 0.9549, 0.25, 0.25, 0.06695, 0.25, 0.05602, 0.3466, 0.08269, 0.3412, 0.09212, 0.4323, 0.25, 0.4432, 0.25, 0.418, 0.347, 0.4085, 0.3415, 0.4085, 0.1585, 0.418, 0.153, 0.4432, 0.25, 0.4323, 0.25, 0.3412, 0.4079, 0.3466, 0.4173, 0.25, 0.444, 0.25, 0.433, 0.4085, 0.3415, 0.418, 0.347, 0.3466, 0.4173, 0.3412, 0.4079, 0.8539, 0.43, 0.75, 0.4899, 0.7501, 0.4963, 0.8557, 0.4331, 0.9578, 0.37, 0.8539, 0.43, 0.8557, 0.4331, 0.9633, 0.3731, 0.9579, 0.25, 0.9578, 0.37, 0.9633, 0.3731, 0.9614, 0.25, 0.9578, 0.13, 0.9579, 0.25, 0.9614, 0.25, 0.9633, 0.1269, 0.8539, 0.06997, 0.9578, 0.13, 0.9633, 0.1269, 0.8557, 0.06692, 0.75, 0.01006, 0.8539, 0.06997, 0.8557, 0.06692, 0.7501, 0.003719, 0.75, 0.3485, 0.7988, 0.3345, 0.8353, 0.2992, 0.0, 0.0, 0.75, 0.4844, 0.8524, 0.4274, 0.8524, 0.4274, 0.75, 0.4844, 0.953, 0.1328, 0.8524, 0.07258, 0.8524, 0.07258, 0.953, 0.1328, 0.8524, 0.4274, 0.953, 0.3672, 0.953, 0.3672, 0.8524, 0.4274, 0.8524, 0.07258, 0.75, 0.01563, 0.75, 0.01563, 0.8524, 0.07258, 0.953, 0.3672, 0.9549, 0.25, 0.9549, 0.25, 0.953, 0.3672, 0.7988, 0.3345, 0.75, 0.3485, 0.75, 0.4844, 0.8524, 0.4274, 0.8353, 0.2992, 0.7988, 0.3345, 0.8524, 0.4274, 0.953, 0.3672, 0.8476, 0.25, 0.8353, 0.2992, 0.953, 0.3672, 0.9549, 0.25, 0.8353, 0.2008, 0.8476, 0.25, 0.9549, 0.25, 0.953, 0.1328, 0.7988, 0.1655, 0.8353, 0.2008, 0.953, 0.1328, 0.8524, 0.07258, 0.75, 0.1515, 0.0, 0.0, 0.8353, 0.2008, 0.7988, 0.1655, 0.0, 0.0, 0.8353, 0.2992, 0.8476, 0.25, 0.8353, 0.2008, 0.75, 0.01563, 0.8524, 0.07258, 0.8539, 0.06997, 0.75, 0.01006, 0.8524, 0.07258, 0.953, 0.1328, 0.9578, 0.13, 0.8539, 0.06997, 0.953, 0.1328, 0.9549, 0.25, 0.9579, 0.25, 0.9578, 0.13, 0.9549, 0.25, 0.953, 0.3672, 0.9578, 0.37, 0.9579, 0.25, 0.953, 0.3672, 0.8524, 0.4274, 0.8539, 0.43, 0.9578, 0.37, 0.8524, 0.4274, 0.75, 0.4844, 0.75, 0.4899, 0.8539, 0.43, 0.25, 0.433, 0.25, 0.06695, 0.3412, 0.09212, 0.4085, 0.1585, 0.4323, 0.25, 0.4085, 0.3415, 0.3412, 0.4079, 0.3496, 0.4225, 0.4232, 0.35, 0.4232, 0.35, 0.3496, 0.4225, 0.4232, 0.35, 0.4232, 0.35, 0.4492, 0.25, 0.4492, 0.25, 0.4492, 0.25, 0.4492, 0.25, 0.4232, 0.15, 0.4232, 0.15, 0.4232, 0.15, 0.4232, 0.15, 0.3496, 0.0775, 0.3496, 0.0775, 0.25, 0.45, 0.25, 0.45, 0.3496, 0.4225, 0.3496, 0.4225, 0.3496, 0.0775, 0.3496, 0.0775, 0.25, 0.05, 0.25, 0.05, 0.4232, 0.35, 0.3496, 0.4225, 0.3496, 0.4225, 0.4232, 0.35, 0.25, 0.05, 0.3496, 0.0775, 0.3496, 0.0775, 0.25, 0.05, 0.25, 0.05, 0.3496, 0.0775, 0.3496, 0.0775, 0.25, 0.05, 0.3496, 0.4225, 0.25, 0.45, 0.25, 0.45, 0.3496, 0.4225, 0.3496, 0.0775, 0.4232, 0.15, 0.4232, 0.15, 0.3496, 0.0775, 0.4232, 0.15, 0.4492, 0.25, 0.4492, 0.25, 0.4232, 0.15, 0.4492, 0.25, 0.4232, 0.35, 0.4232, 0.35, 0.4492, 0.25, 0.25, 0.05602, 0.25, 0.05, 0.3496, 0.0775, 0.3466, 0.08269, 0.4492, 0.25, 0.4232, 0.35, 0.418, 0.347, 0.4432, 0.25, 0.418, 0.153, 0.4232, 0.15, 0.4492, 0.25, 0.4432, 0.25, 0.3496, 0.4225, 0.25, 0.45, 0.25, 0.444, 0.3466, 0.4173, 0.418, 0.347, 0.4232, 0.35, 0.3496, 0.4225, 0.3466, 0.4173, 0.5833, 1.0, 0.6667, 1.0, 0.6667, 1.0, 0.5833, 1.0, 0.5, 1.0, 0.5833, 1.0, 0.5833, 1.0, 0.5, 1.0, 0.9167, 1.0, 1.0, 1.0, 1.0, 1.0, 0.9167, 1.0, 0.8333, 1.0, 0.9167, 1.0, 0.9167, 1.0, 0.8333, 1.0, 0.75, 1.0, 0.8333, 1.0, 0.8333, 1.0, 0.75, 1.0, 0.6667, 1.0, 0.75, 1.0, 0.75, 1.0, 0.6667, 1.0, 1.0, 0.5, 1.0, 0.5035, 0.9167, 0.5035, 0.9167, 0.5, 0.5833, 0.5, 0.5833, 0.5035, 0.5, 0.5035, 0.5, 0.5, 0.6667, 1.0, 0.5833, 1.0, 0.5833, 0.5035, 0.6667, 0.5035, 0.75, 0.5, 0.75, 0.5035, 0.6667, 0.5035, 0.6667, 0.5, 0.8333, 1.0, 0.75, 1.0, 0.75, 0.5035, 0.8333, 0.5035, 0.9167, 0.5, 0.9167, 0.5035, 0.8333, 0.5035, 0.8333, 0.5, 0.75, 0.5, 0.6667, 0.5, 0.6667, 0.5, 0.75, 0.5, 0.8333, 0.5, 0.75, 0.5, 0.75, 0.5, 0.8333, 0.5, 0.5833, 0.5, 0.5, 0.5, 0.5, 0.5, 0.5833, 0.5, 0.6667, 0.5, 0.5833, 0.5, 0.5833, 0.5, 0.6667, 0.5, 0.9167, 0.5, 0.8333, 0.5, 0.8333, 0.5, 0.9167, 0.5, 1.0, 0.5, 0.9167, 0.5, 0.9167, 0.5, 1.0, 0.5, 0.9167, 0.5, 0.9167, 0.5, 1.0, 0.5, 1.0, 0.5, 0.5, 1.0, 0.5833, 1.0, 0.5833, 1.0, 0.5, 1.0, 0.5833, 1.0, 0.6667, 1.0, 0.6667, 1.0, 0.5833, 1.0, 0.8333, 1.0, 0.9167, 1.0, 0.9167, 1.0, 0.8333, 1.0, 0.9167, 1.0, 1.0, 1.0, 1.0, 1.0, 0.9167, 1.0, 0.6667, 1.0, 0.75, 1.0, 0.75, 1.0, 0.6667, 1.0, 0.75, 1.0, 0.8333, 1.0, 0.8333, 1.0, 0.75, 1.0, 0.6667, 1.0, 0.6667, 1.0, 0.5833, 1.0, 0.5833, 1.0])
me_cylinder_003.use_remesh_fix_poles = True
me_cylinder_003.use_remesh_preserve_attributes = False
me_cylinder_003.use_mirror_vertex_groups = False
me_cylinder_003.update()
me_cylinder_004 = bpy.data.meshes.new('Cylinder.004')
me_cylinder_004.from_pydata([(0.0, 0.04887, 0.002301), (0.0, 0.0488, 0.1611), (0.04232, 0.02443, 0.002301), (0.04227, 0.0244, 0.1611), (0.04232, -0.02443, 0.002301), (0.04227, -0.0244, 0.1611), (0.0, -0.04887, 0.002301), (0.0, -0.0488, 0.1611), (0.0, 0.04003, 0.1795), (0.03467, 0.02002, 0.1795), (0.03467, -0.02002, 0.1795), (0.0, -0.04003, 0.1795), (0.0, 0.03965, 0.1841), (0.03434, 0.01983, 0.1841), (0.03434, -0.01983, 0.1841), (0.0, -0.03965, 0.1841), (0.0, 0.04058, 0.1878), (0.03514, 0.02029, 0.1878), (0.03514, -0.02029, 0.1878), (0.0, -0.04058, 0.1878), (0.03616, 0.02088, 0.1841), (0.0, 0.04175, 0.1841), (0.03616, -0.02088, 0.1841), (0.0, -0.04175, 0.1841), (0.03616, 0.02088, 0.1878), (0.0, 0.04175, 0.1878), (0.03616, -0.02088, 0.1878), (0.0, -0.04175, 0.1878), (0.0, 0.03793, -0.00237), (0.03285, 0.01897, -0.00237), (0.03285, -0.01897, -0.00237), (0.0, -0.03793, -0.00237), (0.0, 0.03032, -0.007442), (0.02626, 0.01516, -0.007442), (0.02626, -0.01516, -0.007442), (0.0, -0.03032, -0.007442), (0.02434, 0.04215, 0.002301), (0.0243, 0.04209, 0.1611), (0.04867, -2.163e-09, 0.002301), (0.04861, -2.024e-09, 0.1611), (0.02434, -0.04215, 0.002301), (0.0243, -0.04209, 0.1611), (0.01994, 0.03453, 0.1795), (0.03987, 2.433e-10, 0.1795), (0.01994, -0.03453, 0.1795), (0.0, -0.04831, 0.1632), (0.04184, 0.02416, 0.1632), (0.04184, -0.02416, 0.1632), (0.0, 0.04831, 0.1632), (0.01975, 0.0342, 0.1841), (0.03949, 3.99e-10, 0.1841), (0.01975, -0.0342, 0.1841), (0.02021, 0.035, 0.1878), (0.04042, -5.093e-10, 0.1878), (0.02021, -0.035, 0.1878), (0.02079, 0.03601, 0.1841), (0.04158, -1.074e-09, 0.1841), (0.02079, -0.03601, 0.1841), (0.02079, 0.03601, 0.1878), (0.04158, -7.539e-10, 0.1878), (0.02079, -0.03601, 0.1878), (0.0, 0.04242, 0.186), (0.0, -0.04242, 0.186), (0.03673, 0.02121, 0.186), (0.03673, -0.02121, 0.186), (0.01889, 0.03272, -0.00237), (0.03778, -1.66e-09, -0.00237), (0.01889, -0.03272, -0.00237), (0.03898, 0.0225, -7.632e-05), (0.0, 0.04501, -7.632e-05), (0.0, -0.04501, -7.632e-05), (0.03898, -0.0225, -7.632e-05), (0.0151, 0.02615, -0.007442), (0.0302, -2.154e-09, -0.007442), (0.0151, -0.02615, -0.007442), (0.04812, -1.761e-09, 0.1632), (0.02406, 0.04167, 0.1632), (0.02406, -0.04167, 0.1632), (0.04224, -1.04e-09, 0.186), (0.02112, -0.03658, 0.186), (0.02112, 0.03658, 0.186), (0.02241, 0.03882, -7.632e-05), (0.02241, -0.03882, -7.632e-05), (0.04482, -1.655e-09, -7.632e-05), (0.0, 0.03882, 0.1835), (0.0, -0.03882, 0.1835), (0.01933, -0.03348, 0.1835), (0.03362, -0.01941, 0.1835), (0.03866, -4.722e-10, 0.1835), (0.03362, 0.01941, 0.1835), (0.01933, 0.03348, 0.1835), (0.0, 0.03765, 0.1824), (0.0, -0.03765, 0.1824), (0.03261, -0.01883, 0.1824), (0.01875, -0.03248, 0.1824), (0.03261, 0.01883, 0.1824), (0.0375, -4.722e-10, 0.1824), (0.01875, 0.03248, 0.1824), (0.0, 0.03553, 0.1814), (0.0, -0.03553, 0.1814), (0.01769, -0.03065, 0.1814), (0.03077, -0.01777, 0.1814), (0.03539, -4.153e-10, 0.1814), (0.03077, 0.01777, 0.1814), (0.01769, 0.03065, 0.1814), (0.0, 0.03153, -0.007001), (0.0157, 0.0272, -0.007001), (0.02731, 0.01577, -0.007001), (0.03141, -2.143e-09, -0.007001), (0.02731, -0.01577, -0.007001), (0.0157, -0.0272, -0.007001), (0.0, -0.03153, -0.007001), (0.0, 0.01354, -0.00263), (0.006742, 0.01168, -0.00263), (0.01172, 0.006769, -0.00263), (0.01348, -1.897e-09, -0.00263), (0.01172, -0.006769, -0.00263), (0.006742, -0.01168, -0.00263), (0.0, -0.01354, -0.00263), (0.0, 0.03032, -0.005135), (0.0151, 0.02615, -0.005135), (0.02626, 0.01516, -0.005135), (0.0302, -2.154e-09, -0.005135), (0.02626, -0.01516, -0.005135), (0.0151, -0.02615, -0.005135), (0.0, -0.03032, -0.005135), (0.0, 0.0, -0.0004289), (0.01539, 0.02665, -0.007658), (0.0, 0.0309, -0.007658), (0.02676, 0.01545, -0.007658), (0.03077, -2.154e-09, -0.007658), (0.02676, -0.01545, -0.007658), (0.01539, -0.02665, -0.007658), (0.0, -0.0309, -0.007658), (0.03477, 0.02008, 0.1854), (0.03999, -4.899e-10, 0.1854), (0.03477, -0.02008, 0.1854), (0.0, 0.04014, 0.1854), (0.02, -0.03463, 0.1854), (0.0, -0.04014, 0.1854), (0.02, 0.03463, 0.1854), (0.03369, 0.01945, 0.1849), (0.03874, -4.81e-10, 0.1849), (0.03369, -0.01945, 0.1849), (0.0, 0.03891, 0.1849), (0.01937, -0.03355, 0.1849), (0.0, -0.03891, 0.1849), (0.01937, 0.03355, 0.1849), (0.0, -0.04874, 0.1622), (0.04222, 0.02437, 0.1622), (0.04222, -0.02437, 0.1622), (0.0, 0.04874, 0.1622), (0.04855, -1.909e-09, 0.1622), (0.02428, 0.04205, 0.1622), (0.02428, -0.04205, 0.1622), (0.0, 0.04887, 0.003408), (0.04232, 0.02443, 0.003408), (0.04232, -0.02443, 0.003408), (0.0, -0.04887, 0.003408), (0.02434, 0.04215, 0.003408), (0.04867, -2.162e-09, 0.003408), (0.02434, -0.04215, 0.003408), (0.04161, 0.02402, 0.001795), (0.0, 0.04805, 0.001795), (0.0, -0.04805, 0.001795), (0.04161, -0.02402, 0.001795), (0.02393, 0.04144, 0.001795), (0.02393, -0.04144, 0.001795), (0.04785, -2.055e-09, 0.001795), (0.0, -0.04106, 0.1775), (0.03556, 0.02053, 0.1775), (0.03556, -0.02053, 0.1775), (0.0, 0.04106, 0.1775), (0.0409, -6.637e-12, 0.1775), (0.02045, 0.03542, 0.1775), (0.02045, -0.03542, 0.1775)], [], [(159, 37, 3, 156), (156, 160, 38, 2), (160, 39, 5, 157), (157, 161, 40, 4), (161, 41, 7, 158), (150, 152, 75, 47), (152, 149, 46, 75), (173, 170, 9, 43), (171, 173, 43, 10), (149, 153, 76, 46), (153, 151, 48, 76), (174, 172, 8, 42), (170, 174, 42, 9), (148, 154, 77, 45), (154, 150, 47, 77), (175, 171, 10, 44), (169, 175, 44, 11), (53, 59, 24, 17), (10, 14, 51, 44), (8, 12, 49, 42), (44, 51, 15, 11), (42, 49, 13, 9), (13, 50, 43, 9), (17, 24, 58, 52), (141, 147, 90, 89), (21, 55, 49, 12), (51, 57, 23, 15), (52, 58, 25, 16), (142, 141, 89, 88), (143, 142, 88, 87), (22, 56, 78, 64), (56, 20, 63, 78), (78, 63, 24, 59), (64, 78, 59, 26), (23, 57, 79, 62), (57, 22, 64, 79), (79, 64, 26, 60), (62, 79, 60, 27), (20, 55, 80, 63), (55, 21, 61, 80), (80, 61, 25, 58), (63, 80, 58, 24), (27, 60, 54, 19), (145, 143, 87, 86), (20, 56, 50, 13), (49, 55, 20, 13), (54, 60, 26, 18), (147, 144, 84, 90), (43, 50, 14, 10), (50, 56, 22, 14), (118, 117, 124, 125), (30, 109, 108, 66), (163, 166, 81, 69), (166, 162, 68, 81), (81, 68, 29, 65), (69, 81, 65, 28), (165, 167, 82, 71), (167, 164, 70, 82), (82, 70, 31, 67), (71, 82, 67, 30), (162, 168, 83, 68), (168, 165, 71, 83), (83, 71, 30, 66), (68, 83, 66, 29), (66, 108, 107, 29), (31, 111, 110, 67), (67, 110, 109, 30), (107, 106, 65, 29), (155, 1, 37, 159), (18, 26, 59, 53), (86, 87, 93, 94), (100, 94, 93, 101), (73, 34, 123, 122), (99, 92, 94, 100), (102, 96, 95, 103), (101, 93, 96, 102), (104, 97, 91, 98), (103, 95, 97, 104), (127, 128, 105, 106), (129, 127, 106, 107), (130, 129, 107, 108), (131, 130, 108, 109), (132, 131, 109, 110), (133, 132, 110, 111), (112, 113, 114, 126), (32, 72, 120, 119), (34, 74, 124, 123), (72, 33, 121, 120), (74, 35, 125, 124), (33, 73, 122, 121), (113, 112, 119, 120), (114, 113, 120, 121), (115, 114, 121, 122), (116, 115, 122, 123), (117, 116, 123, 124), (118, 126, 116, 117), (126, 114, 115, 116), (35, 74, 132, 133), (74, 34, 131, 132), (34, 73, 130, 131), (73, 33, 129, 130), (33, 72, 127, 129), (72, 32, 128, 127), (98, 99, 100, 101, 102, 103, 104), (140, 134, 17, 52), (17, 134, 135, 53), (53, 135, 136, 18), (18, 136, 138, 54), (16, 137, 140, 52), (54, 138, 139, 19), (134, 140, 147, 141), (146, 145, 86, 85), (139, 138, 145, 146), (140, 137, 144, 147), (138, 136, 143, 145), (136, 135, 142, 143), (135, 134, 141, 142), (92, 85, 86, 94), (88, 89, 95, 96), (93, 87, 88, 96), (90, 84, 91, 97), (95, 89, 90, 97), (41, 5, 150, 154), (7, 41, 154, 148), (37, 1, 151, 153), (3, 37, 153, 149), (39, 3, 149, 152), (5, 39, 152, 150), (0, 155, 159, 36), (40, 161, 158, 6), (5, 41, 161, 157), (38, 160, 157, 4), (3, 39, 160, 156), (36, 159, 156, 2), (38, 4, 165, 168), (2, 38, 168, 162), (40, 6, 164, 167), (4, 40, 167, 165), (36, 2, 162, 166), (0, 36, 166, 163), (65, 106, 105, 28), (45, 77, 175, 169), (77, 47, 171, 175), (46, 76, 174, 170), (76, 48, 172, 174), (47, 75, 173, 171), (75, 46, 170, 173), (14, 22, 57, 51)])
me_cylinder_004.polygons.foreach_set('use_smooth', [True] * 148)
_uv = me_cylinder_004.uv_layers.new(name='UVMap')
_uv.uv.foreach_set('vector', [0.9167, 0.5035, 0.9167, 1.0, 0.8333, 1.0, 0.8333, 0.5035, 0.8333, 0.5035, 0.75, 0.5035, 0.75, 0.5, 0.8333, 0.5, 0.75, 0.5035, 0.75, 1.0, 0.6667, 1.0, 0.6667, 0.5035, 0.6667, 0.5035, 0.5833, 0.5035, 0.5833, 0.5, 0.6667, 0.5, 0.5833, 0.5035, 0.5833, 1.0, 0.5, 1.0, 0.5, 0.5035, 0.6667, 1.0, 0.75, 1.0, 0.75, 1.0, 0.6667, 1.0, 0.75, 1.0, 0.8333, 1.0, 0.8333, 1.0, 0.75, 1.0, 0.75, 1.0, 0.8333, 1.0, 0.8333, 1.0, 0.75, 1.0, 0.6667, 1.0, 0.75, 1.0, 0.75, 1.0, 0.6667, 1.0, 0.8333, 1.0, 0.9167, 1.0, 0.9167, 1.0, 0.8333, 1.0, 0.9167, 1.0, 1.0, 1.0, 1.0, 1.0, 0.9167, 1.0, 0.9167, 1.0, 1.0, 1.0, 1.0, 1.0, 0.9167, 1.0, 0.8333, 1.0, 0.9167, 1.0, 0.9167, 1.0, 0.8333, 1.0, 0.5, 1.0, 0.5833, 1.0, 0.5833, 1.0, 0.5, 1.0, 0.5833, 1.0, 0.6667, 1.0, 0.6667, 1.0, 0.5833, 1.0, 0.5833, 1.0, 0.6667, 1.0, 0.6667, 1.0, 0.5833, 1.0, 0.5, 1.0, 0.5833, 1.0, 0.5833, 1.0, 0.5, 1.0, 0.4492, 0.25, 0.4492, 0.25, 0.4232, 0.35, 0.4232, 0.35, 0.6667, 1.0, 0.6667, 1.0, 0.5833, 1.0, 0.5833, 1.0, 1.0, 1.0, 1.0, 1.0, 0.9167, 1.0, 0.9167, 1.0, 0.5833, 1.0, 0.5833, 1.0, 0.5, 1.0, 0.5, 1.0, 0.9167, 1.0, 0.9167, 1.0, 0.8333, 1.0, 0.8333, 1.0, 0.8333, 1.0, 0.75, 1.0, 0.75, 1.0, 0.8333, 1.0, 0.4232, 0.35, 0.4232, 0.35, 0.3496, 0.4225, 0.3496, 0.4225, 0.4232, 0.35, 0.3496, 0.4225, 0.3496, 0.4225, 0.4232, 0.35, 1.0, 1.0, 0.9167, 1.0, 0.9167, 1.0, 1.0, 1.0, 0.5833, 1.0, 0.5833, 1.0, 0.5, 1.0, 0.5, 1.0, 0.3496, 0.4225, 0.3496, 0.4225, 0.25, 0.45, 0.25, 0.45, 0.4492, 0.25, 0.4232, 0.35, 0.4232, 0.35, 0.4492, 0.25, 0.4232, 0.15, 0.4492, 0.25, 0.4492, 0.25, 0.4232, 0.15, 0.6667, 1.0, 0.75, 1.0, 0.75, 1.0, 0.6667, 1.0, 0.75, 1.0, 0.8333, 1.0, 0.8333, 1.0, 0.75, 1.0, 0.75, 1.0, 0.8333, 1.0, 0.8333, 1.0, 0.75, 1.0, 0.6667, 1.0, 0.75, 1.0, 0.75, 1.0, 0.6667, 1.0, 0.5, 1.0, 0.5833, 1.0, 0.5833, 1.0, 0.5, 1.0, 0.5833, 1.0, 0.6667, 1.0, 0.6667, 1.0, 0.5833, 1.0, 0.5833, 1.0, 0.6667, 1.0, 0.6667, 1.0, 0.5833, 1.0, 0.5, 1.0, 0.5833, 1.0, 0.5833, 1.0, 0.5, 1.0, 0.8333, 1.0, 0.9167, 1.0, 0.9167, 1.0, 0.8333, 1.0, 0.9167, 1.0, 1.0, 1.0, 1.0, 1.0, 0.9167, 1.0, 0.9167, 1.0, 1.0, 1.0, 1.0, 1.0, 0.9167, 1.0, 0.8333, 1.0, 0.9167, 1.0, 0.9167, 1.0, 0.8333, 1.0, 0.25, 0.05, 0.3496, 0.0775, 0.3496, 0.0775, 0.25, 0.05, 0.3496, 0.0775, 0.4232, 0.15, 0.4232, 0.15, 0.3496, 0.0775, 0.8333, 1.0, 0.75, 1.0, 0.75, 1.0, 0.8333, 1.0, 0.9167, 1.0, 0.9167, 1.0, 0.8333, 1.0, 0.8333, 1.0, 0.3496, 0.0775, 0.3496, 0.0775, 0.4232, 0.15, 0.4232, 0.15, 0.3496, 0.4225, 0.25, 0.45, 0.25, 0.45, 0.3496, 0.4225, 0.75, 1.0, 0.75, 1.0, 0.6667, 1.0, 0.6667, 1.0, 0.75, 1.0, 0.75, 1.0, 0.6667, 1.0, 0.6667, 1.0, 0.75, 0.1515, 0.7988, 0.1655, 0.8524, 0.07258, 0.75, 0.01563, 0.6667, 0.5, 0.6667, 0.5, 0.75, 0.5, 0.75, 0.5, 1.0, 0.5, 0.9167, 0.5, 0.9167, 0.5, 1.0, 0.5, 0.9167, 0.5, 0.8333, 0.5, 0.8333, 0.5, 0.9167, 0.5, 0.9167, 0.5, 0.8333, 0.5, 0.8333, 0.5, 0.9167, 0.5, 1.0, 0.5, 0.9167, 0.5, 0.9167, 0.5, 1.0, 0.5, 0.6667, 0.5, 0.5833, 0.5, 0.5833, 0.5, 0.6667, 0.5, 0.5833, 0.5, 0.5, 0.5, 0.5, 0.5, 0.5833, 0.5, 0.5833, 0.5, 0.5, 0.5, 0.5, 0.5, 0.5833, 0.5, 0.6667, 0.5, 0.5833, 0.5, 0.5833, 0.5, 0.6667, 0.5, 0.8333, 0.5, 0.75, 0.5, 0.75, 0.5, 0.8333, 0.5, 0.75, 0.5, 0.6667, 0.5, 0.6667, 0.5, 0.75, 0.5, 0.75, 0.5, 0.6667, 0.5, 0.6667, 0.5, 0.75, 0.5, 0.8333, 0.5, 0.75, 0.5, 0.75, 0.5, 0.8333, 0.5, 0.75, 0.5, 0.75, 0.5, 0.8333, 0.5, 0.8333, 0.5, 0.5, 0.5, 0.5, 0.5, 0.5833, 0.5, 0.5833, 0.5, 0.5833, 0.5, 0.5833, 0.5, 0.6667, 0.5, 0.6667, 0.5, 0.8333, 0.5, 0.9167, 0.5, 0.9167, 0.5, 0.8333, 0.5, 1.0, 0.5035, 1.0, 1.0, 0.9167, 1.0, 0.9167, 0.5035, 0.4232, 0.15, 0.4232, 0.15, 0.4492, 0.25, 0.4492, 0.25, 0.3496, 0.0775, 0.4232, 0.15, 0.418, 0.153, 0.3466, 0.08269, 0.3412, 0.09212, 0.3466, 0.08269, 0.418, 0.153, 0.4085, 0.1585, 0.9549, 0.25, 0.953, 0.1328, 0.953, 0.1328, 0.9549, 0.25, 0.25, 0.06695, 0.25, 0.05602, 0.3466, 0.08269, 0.3412, 0.09212, 0.4323, 0.25, 0.4432, 0.25, 0.418, 0.347, 0.4085, 0.3415, 0.4085, 0.1585, 0.418, 0.153, 0.4432, 0.25, 0.4323, 0.25, 0.3412, 0.4079, 0.3466, 0.4173, 0.25, 0.444, 0.25, 0.433, 0.4085, 0.3415, 0.418, 0.347, 0.3466, 0.4173, 0.3412, 0.4079, 0.8539, 0.43, 0.75, 0.4899, 0.7501, 0.4963, 0.8557, 0.4331, 0.9578, 0.37, 0.8539, 0.43, 0.8557, 0.4331, 0.9633, 0.3731, 0.9579, 0.25, 0.9578, 0.37, 0.9633, 0.3731, 0.9614, 0.25, 0.9578, 0.13, 0.9579, 0.25, 0.9614, 0.25, 0.9633, 0.1269, 0.8539, 0.06997, 0.9578, 0.13, 0.9633, 0.1269, 0.8557, 0.06692, 0.75, 0.01006, 0.8539, 0.06997, 0.8557, 0.06692, 0.7501, 0.003719, 0.75, 0.3485, 0.7988, 0.3345, 0.8353, 0.2992, 0.0, 0.0, 0.75, 0.4844, 0.8524, 0.4274, 0.8524, 0.4274, 0.75, 0.4844, 0.953, 0.1328, 0.8524, 0.07258, 0.8524, 0.07258, 0.953, 0.1328, 0.8524, 0.4274, 0.953, 0.3672, 0.953, 0.3672, 0.8524, 0.4274, 0.8524, 0.07258, 0.75, 0.01563, 0.75, 0.01563, 0.8524, 0.07258, 0.953, 0.3672, 0.9549, 0.25, 0.9549, 0.25, 0.953, 0.3672, 0.7988, 0.3345, 0.75, 0.3485, 0.75, 0.4844, 0.8524, 0.4274, 0.8353, 0.2992, 0.7988, 0.3345, 0.8524, 0.4274, 0.953, 0.3672, 0.8476, 0.25, 0.8353, 0.2992, 0.953, 0.3672, 0.9549, 0.25, 0.8353, 0.2008, 0.8476, 0.25, 0.9549, 0.25, 0.953, 0.1328, 0.7988, 0.1655, 0.8353, 0.2008, 0.953, 0.1328, 0.8524, 0.07258, 0.75, 0.1515, 0.0, 0.0, 0.8353, 0.2008, 0.7988, 0.1655, 0.0, 0.0, 0.8353, 0.2992, 0.8476, 0.25, 0.8353, 0.2008, 0.75, 0.01563, 0.8524, 0.07258, 0.8539, 0.06997, 0.75, 0.01006, 0.8524, 0.07258, 0.953, 0.1328, 0.9578, 0.13, 0.8539, 0.06997, 0.953, 0.1328, 0.9549, 0.25, 0.9579, 0.25, 0.9578, 0.13, 0.9549, 0.25, 0.953, 0.3672, 0.9578, 0.37, 0.9579, 0.25, 0.953, 0.3672, 0.8524, 0.4274, 0.8539, 0.43, 0.9578, 0.37, 0.8524, 0.4274, 0.75, 0.4844, 0.75, 0.4899, 0.8539, 0.43, 0.25, 0.433, 0.25, 0.06695, 0.3412, 0.09212, 0.4085, 0.1585, 0.4323, 0.25, 0.4085, 0.3415, 0.3412, 0.4079, 0.3496, 0.4225, 0.4232, 0.35, 0.4232, 0.35, 0.3496, 0.4225, 0.4232, 0.35, 0.4232, 0.35, 0.4492, 0.25, 0.4492, 0.25, 0.4492, 0.25, 0.4492, 0.25, 0.4232, 0.15, 0.4232, 0.15, 0.4232, 0.15, 0.4232, 0.15, 0.3496, 0.0775, 0.3496, 0.0775, 0.25, 0.45, 0.25, 0.45, 0.3496, 0.4225, 0.3496, 0.4225, 0.3496, 0.0775, 0.3496, 0.0775, 0.25, 0.05, 0.25, 0.05, 0.4232, 0.35, 0.3496, 0.4225, 0.3496, 0.4225, 0.4232, 0.35, 0.25, 0.05, 0.3496, 0.0775, 0.3496, 0.0775, 0.25, 0.05, 0.25, 0.05, 0.3496, 0.0775, 0.3496, 0.0775, 0.25, 0.05, 0.3496, 0.4225, 0.25, 0.45, 0.25, 0.45, 0.3496, 0.4225, 0.3496, 0.0775, 0.4232, 0.15, 0.4232, 0.15, 0.3496, 0.0775, 0.4232, 0.15, 0.4492, 0.25, 0.4492, 0.25, 0.4232, 0.15, 0.4492, 0.25, 0.4232, 0.35, 0.4232, 0.35, 0.4492, 0.25, 0.25, 0.05602, 0.25, 0.05, 0.3496, 0.0775, 0.3466, 0.08269, 0.4492, 0.25, 0.4232, 0.35, 0.418, 0.347, 0.4432, 0.25, 0.418, 0.153, 0.4232, 0.15, 0.4492, 0.25, 0.4432, 0.25, 0.3496, 0.4225, 0.25, 0.45, 0.25, 0.444, 0.3466, 0.4173, 0.418, 0.347, 0.4232, 0.35, 0.3496, 0.4225, 0.3466, 0.4173, 0.5833, 1.0, 0.6667, 1.0, 0.6667, 1.0, 0.5833, 1.0, 0.5, 1.0, 0.5833, 1.0, 0.5833, 1.0, 0.5, 1.0, 0.9167, 1.0, 1.0, 1.0, 1.0, 1.0, 0.9167, 1.0, 0.8333, 1.0, 0.9167, 1.0, 0.9167, 1.0, 0.8333, 1.0, 0.75, 1.0, 0.8333, 1.0, 0.8333, 1.0, 0.75, 1.0, 0.6667, 1.0, 0.75, 1.0, 0.75, 1.0, 0.6667, 1.0, 1.0, 0.5, 1.0, 0.5035, 0.9167, 0.5035, 0.9167, 0.5, 0.5833, 0.5, 0.5833, 0.5035, 0.5, 0.5035, 0.5, 0.5, 0.6667, 1.0, 0.5833, 1.0, 0.5833, 0.5035, 0.6667, 0.5035, 0.75, 0.5, 0.75, 0.5035, 0.6667, 0.5035, 0.6667, 0.5, 0.8333, 1.0, 0.75, 1.0, 0.75, 0.5035, 0.8333, 0.5035, 0.9167, 0.5, 0.9167, 0.5035, 0.8333, 0.5035, 0.8333, 0.5, 0.75, 0.5, 0.6667, 0.5, 0.6667, 0.5, 0.75, 0.5, 0.8333, 0.5, 0.75, 0.5, 0.75, 0.5, 0.8333, 0.5, 0.5833, 0.5, 0.5, 0.5, 0.5, 0.5, 0.5833, 0.5, 0.6667, 0.5, 0.5833, 0.5, 0.5833, 0.5, 0.6667, 0.5, 0.9167, 0.5, 0.8333, 0.5, 0.8333, 0.5, 0.9167, 0.5, 1.0, 0.5, 0.9167, 0.5, 0.9167, 0.5, 1.0, 0.5, 0.9167, 0.5, 0.9167, 0.5, 1.0, 0.5, 1.0, 0.5, 0.5, 1.0, 0.5833, 1.0, 0.5833, 1.0, 0.5, 1.0, 0.5833, 1.0, 0.6667, 1.0, 0.6667, 1.0, 0.5833, 1.0, 0.8333, 1.0, 0.9167, 1.0, 0.9167, 1.0, 0.8333, 1.0, 0.9167, 1.0, 1.0, 1.0, 1.0, 1.0, 0.9167, 1.0, 0.6667, 1.0, 0.75, 1.0, 0.75, 1.0, 0.6667, 1.0, 0.75, 1.0, 0.8333, 1.0, 0.8333, 1.0, 0.75, 1.0, 0.6667, 1.0, 0.6667, 1.0, 0.5833, 1.0, 0.5833, 1.0])
me_cylinder_004.use_remesh_fix_poles = True
me_cylinder_004.use_remesh_preserve_attributes = False
me_cylinder_004.use_mirror_vertex_groups = False
me_cylinder_004.update()
me_plane_001 = bpy.data.meshes.new('Plane.001')
me_plane_001.from_pydata([(0.02721, -0.01358, 0.1932), (0.011, 0.02725, 0.1932), (0.0, -0.0153, 0.1932), (0.0, 0.0351, 0.1932), (0.005, -0.0153, 0.1932), (0.005776, 0.03328, 0.1932), (0.01238, 0.01859, 0.1932), (0.0, 0.01869, 0.1932), (0.007116, 0.01859, 0.1932), (0.02398, -0.02401, 0.1932), (0.0, -0.03445, 0.1932), (0.01103, -0.03282, 0.1932), (0.0171, 0.009025, 0.1932), (0.0, 0.008211, 0.1932), (0.006446, 0.008164, 0.1932)], [], [(8, 6, 1, 5), (7, 8, 5, 3), (13, 14, 8, 7), (14, 12, 6, 8), (4, 2, 10, 11), (0, 4, 11, 9), (4, 0, 12, 14), (2, 4, 14, 13)])
_uv = me_plane_001.uv_layers.new(name='UVMap')
_uv.uv.foreach_set('vector', [0.75, 0.6033, 1.0, 0.5952, 1.0, 0.9425, 0.75, 1.0, 0.5, 0.6043, 0.75, 0.6033, 0.75, 1.0, 0.5, 1.0, 0.5, 0.3021, 0.75, 0.3017, 0.75, 0.6033, 0.5, 0.6043, 0.75, 0.3017, 1.0, 0.2976, 1.0, 0.5952, 0.75, 0.6033, 0.75, 0.0, 0.5, 0.0, 0.5, 0.0, 0.75, 0.0, 1.0, 0.0, 0.75, 0.0, 0.75, 0.0, 1.0, 0.0, 0.75, 0.0, 1.0, 0.0, 1.0, 0.2976, 0.75, 0.3017, 0.5, 0.0, 0.75, 0.0, 0.75, 0.3017, 0.5, 0.3021])
me_plane_001.use_remesh_fix_poles = True
me_plane_001.use_remesh_preserve_attributes = False
me_plane_001.use_mirror_vertex_groups = False
me_plane_001.update()
me_plane = bpy.data.meshes.new('Plane')
me_plane.from_pydata([(0.8878, -1.057, -0.1901), (0.9144, -0.266, -0.1901), (0.0, -1.439, -0.1901), (0.0, 0.2, -0.1901), (1.051, -0.6474, -0.1901), (0.0, -0.5727, -0.1901), (0.5004, -1.339, -0.1901), (0.5366, 0.06952, -0.1901), (0.4917, -0.5862, -0.1901)], [], [(8, 4, 1, 7), (6, 0, 4, 8), (2, 6, 8, 5), (5, 8, 7, 3)])
_uv = me_plane.uv_layers.new(name='UVMap')
_uv.uv.foreach_set('vector', [0.75, 0.5, 1.0, 0.5, 1.0, 1.0, 0.75, 1.0, 0.75, 0.0, 1.0, 0.0, 1.0, 0.5, 0.75, 0.5, 0.5, 0.0, 0.75, 0.0, 0.75, 0.5, 0.5, 0.5, 0.5, 0.5, 0.75, 0.5, 0.75, 1.0, 0.5, 1.0])
me_plane.use_remesh_fix_poles = True
me_plane.use_remesh_preserve_attributes = False
me_plane.use_mirror_vertex_groups = False
me_plane.update()
me_plane_002 = bpy.data.meshes.new('Plane.002')
me_plane_002.from_pydata([(0.6956, -0.8508, -0.2387), (0.6752, -0.1919, -0.2387), (0.0, -1.089, -0.2387), (0.0, -0.1495, -0.2387), (0.7806, -0.6374, -0.2387), (0.0, -0.5985, -0.2387), (0.4075, -1.031, -0.2387), (0.3666, -0.05379, -0.2387), (0.3515, -0.6094, -0.2387)], [], [(8, 4, 1, 7), (6, 0, 4, 8), (2, 6, 8, 5), (5, 8, 7, 3)])
_uv = me_plane_002.uv_layers.new(name='UVMap')
_uv.uv.foreach_set('vector', [0.6989, 0.5, 1.0, 0.5, 1.0, 1.0, 0.75, 1.0, 0.6989, 0.0, 1.0, 0.0, 1.0, 0.5, 0.6989, 0.5, 0.5, 0.0, 0.6989, 0.0, 0.6989, 0.5, 0.5, 0.5, 0.5, 0.5, 0.6989, 0.5, 0.75, 1.0, 0.5, 1.0])
me_plane_002.use_remesh_fix_poles = True
me_plane_002.use_remesh_preserve_attributes = False
me_plane_002.use_mirror_vertex_groups = False
me_plane_002.update()

# ---- objects
ob_soda_can_high = bpy.data.objects.new('Soda_Can_High', me_cylinder_002)
ob_soda_can_low_backup = bpy.data.objects.new('Soda_Can_Low_Backup', me_cylinder_003)
ob_soda_can_low = bpy.data.objects.new('Soda_Can_Low', me_cylinder_004)
ob_bool_top_dent = bpy.data.objects.new('Bool_Top_Dent', me_plane_001)
ob_plane = bpy.data.objects.new('Plane', me_plane)
ob_plane_001 = bpy.data.objects.new('Plane.001', me_plane_002)
ob_empty = bpy.data.objects.new('Empty', None)

# ---- transforms, parenting, visibility, modifiers, constraints
ob_soda_can_high.location = (0.0, 0.0, 0.0)
ob_soda_can_high.lineart.crease_threshold = 0.0
_m = ob_soda_can_high.modifiers.new('Mirror', 'MIRROR')
_m.use_clip = True
_m = ob_soda_can_high.modifiers.new('Bevel', 'BEVEL')
_m.segments = 2
_m.limit_method = 'WEIGHT'
_m = ob_soda_can_high.modifiers.new('Subdivision', 'SUBSURF')
_m.uv_smooth = 'PRESERVE_CORNERS'
_m.levels = 2
_m.render_levels = 3
_m = ob_soda_can_high.modifiers.new('Auto Smooth', 'NODES')
_m.node_group = ng_auto_smooth
_gi = [s.identifier for s in ng_auto_smooth.interface.items_tree if s.item_type == 'SOCKET' and s.in_out == 'INPUT']
_m[_gi[1]] = 0.6301  # Angle
ob_soda_can_low_backup.location = (0.0, 0.0, 0.0)
ob_soda_can_low_backup.scale = (0.06928, 0.06928, 0.06928)
ob_soda_can_low_backup.lineart.crease_threshold = 0.0
_m = ob_soda_can_low_backup.modifiers.new('Mirror', 'MIRROR')
_m.use_clip = True
_m = ob_soda_can_low_backup.modifiers.new('Auto Smooth', 'NODES')
_m.node_group = ng_auto_smooth
_gi = [s.identifier for s in ng_auto_smooth.interface.items_tree if s.item_type == 'SOCKET' and s.in_out == 'INPUT']
_m[_gi[1]] = 0.6301  # Angle
ob_soda_can_low.location = (0.0, 0.0, 0.0)
ob_soda_can_low.lineart.crease_threshold = 0.0
_m = ob_soda_can_low.modifiers.new('Mirror', 'MIRROR')
_m.use_clip = True
_m = ob_soda_can_low.modifiers.new('Auto Smooth', 'NODES')
_m.node_group = ng_auto_smooth
_gi = [s.identifier for s in ng_auto_smooth.interface.items_tree if s.item_type == 'SOCKET' and s.in_out == 'INPUT']
_m[_gi[1]] = 0.6301  # Angle
ob_bool_top_dent.location = (0.0, 0.0, 0.0)
ob_bool_top_dent.hide_render = True
ob_bool_top_dent.visible_camera = False
ob_bool_top_dent.visible_diffuse = False
ob_bool_top_dent.visible_glossy = False
ob_bool_top_dent.visible_transmission = False
ob_bool_top_dent.visible_volume_scatter = False
ob_bool_top_dent.visible_shadow = False
ob_bool_top_dent.display_type = 'WIRE'
ob_bool_top_dent.lineart.crease_threshold = 0.0
_m = ob_bool_top_dent.modifiers.new('Mirror', 'MIRROR')
_m.use_clip = True
_m = ob_bool_top_dent.modifiers.new('Solidify', 'SOLIDIFY')
_m.thickness = 0.011
ob_plane.location = (0.0, 0.0, 0.1885)
ob_plane.scale = (0.02157, 0.02157, 0.02157)
ob_plane.hide_render = True
ob_plane.visible_camera = False
ob_plane.visible_diffuse = False
ob_plane.visible_glossy = False
ob_plane.visible_transmission = False
ob_plane.visible_volume_scatter = False
ob_plane.visible_shadow = False
ob_plane.display_type = 'WIRE'
ob_plane.lineart.crease_threshold = 0.0
_m = ob_plane.modifiers.new('Mirror', 'MIRROR')
_m.use_clip = True
_m = ob_plane.modifiers.new('Solidify', 'SOLIDIFY')
_m.thickness = 0.104
ob_plane_001.location = (0.0, 0.0, 0.1885)
ob_plane_001.scale = (0.02157, 0.02157, 0.02157)
ob_plane_001.hide_render = True
ob_plane_001.visible_camera = False
ob_plane_001.visible_diffuse = False
ob_plane_001.visible_glossy = False
ob_plane_001.visible_transmission = False
ob_plane_001.visible_volume_scatter = False
ob_plane_001.visible_shadow = False
ob_plane_001.display_type = 'WIRE'
ob_plane_001.lineart.crease_threshold = 0.0
_m = ob_plane_001.modifiers.new('Mirror', 'MIRROR')
_m.use_clip = True
_m = ob_plane_001.modifiers.new('Solidify', 'SOLIDIFY')
_m.thickness = 0.104
ob_empty.location = (0.0, 0.0, 0.08906)
ob_empty.rotation_euler = (1.571, -0.0, 0.0)
ob_empty.scale = (0.05312, 0.05312, 0.05312)
ob_empty.empty_display_type = 'IMAGE'
ob_empty.empty_display_size = 5.0
ob_empty.show_empty_image_perspective = False
ob_empty.lineart.crease_threshold = 0.0

# ---- collection membership
col_hp.objects.link(ob_soda_can_high)
col_lp.objects.link(ob_soda_can_low_backup)
col_lp.objects.link(ob_soda_can_low)
col_bools.objects.link(ob_bool_top_dent)
col_bools.objects.link(ob_plane)
col_bools.objects.link(ob_plane_001)
col_ref.objects.link(ob_empty)
def _layer_coll(name, lc=None):
    lc = lc or bpy.context.view_layer.layer_collection
    for c in lc.children:
        if c.name == name: return c
        r = _layer_coll(name, c)
        if r: return r
_layer_coll('Bools').exclude = True

# ---- scene / render settings (as saved in the file)
scene.frame_start = 1; scene.frame_end = 250; scene.frame_set(2)
scene.render.engine = 'BLENDER_WORKBENCH'
scene.render.image_settings.file_format = 'TIFF'
scene.render.image_settings.color_depth = '16'
scene.render.image_settings.tiff_codec = 'NONE'
scene.cycles.use_denoising = False
scene.cycles.samples = 200
scene.cycles.sampling_pattern = 'TABULATED_SOBOL'
scene.cycles.use_adaptive_sampling = False
scene.cycles.use_light_tree = False
scene.cycles.max_bounces = 6
scene.cycles.diffuse_bounces = 3
scene.cycles.glossy_bounces = 3
scene.cycles.transmission_bounces = 4
scene.cycles.transparent_max_bounces = 4
scene.eevee.use_gtao = True
scene.view_settings.view_transform = 'Filmic'
bpy.context.view_layer.update()

# ---- added for rendering (the .blend has no active camera and no usable light): camera, sun
cam_auto = bpy.data.cameras.new('AutoCamera')
cam_auto.lens = 50.0
cam_auto.sensor_width = 36.0
cam_auto.clip_end = 1000.0
ob_auto_camera = bpy.data.objects.new('AutoCamera', cam_auto)
scene.collection.objects.link(ob_auto_camera)
ob_auto_camera.location = (0.2255, -0.2706, 0.270304)
ob_auto_camera.rotation_euler = (1.09748, -7.21219e-08, 0.694738)
scene.camera = ob_auto_camera
light_auto_sun = bpy.data.lights.new('AutoSun', 'SUN')
light_auto_sun.energy = 3.0
light_auto_sun.angle = 0.0523599
ob_auto_sun = bpy.data.objects.new('AutoSun', light_auto_sun)
scene.collection.objects.link(ob_auto_sun)
ob_auto_sun.rotation_euler = (0.872665, 0.174533, 0.523599)
bpy.context.view_layer.update()
